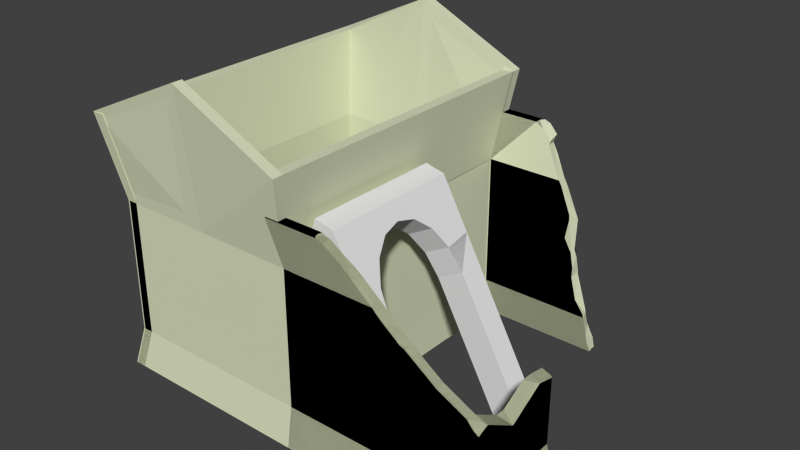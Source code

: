 # Source: greek_barrack_construction1.blend  (saved by Blender 2.75.0; exported with 4.5.12 LTS)
import bpy
from mathutils import Matrix  # noqa: F401  (used for matrix-valued properties, if any)

bpy.ops.wm.read_factory_settings(use_empty=True)
scene = bpy.context.scene
scene.name = 'Scene'

# ---- collections
col_collection_1 = bpy.data.collections.new('Collection 1'); scene.collection.children.link(col_collection_1)

# ---- materials (node trees are filled in below, after node groups)
mat_greek_barrack_house = bpy.data.materials.new('greek_barrack_house')
mat_greek_barrack_house.alpha_threshold = 0.0
mat_greek_barrack_house.use_transparent_shadow = False
mat_greek_barrack_house.diffuse_color = (0.7035, 0.7357, 0.5193, 1.0)
mat_greek_barrack_house.specular_color = (0.06781, 0.09084, 0.03096)
mat_greek_barrack_house.roughness = 0.5
mat_greek_barrack_door = bpy.data.materials.new('greek_barrack_door')
mat_greek_barrack_door.alpha_threshold = 0.0
mat_greek_barrack_door.use_transparent_shadow = False
mat_greek_barrack_door.roughness = 0.5

# ---- material node trees

# ---- world
world_world = bpy.data.worlds.new('World'); scene.world = world_world
world_world.color = (0.05088, 0.05088, 0.05088)
world_world.use_sun_shadow = False
world_world.sun_shadow_jitter_overblur = 0.0
world_world.cycles.sampling_method = 'MANUAL'
world_world.cycles.sample_map_resolution = 256

# ---- meshes
me_plane_010 = bpy.data.meshes.new('Plane.010')
me_plane_010.from_pydata([(1.201, 1.901, 0.0005879), (1.018, 1.901, 0.6033), (1.037, 1.901, 0.5093), (1.035, 1.901, 0.4024), (1.096, 1.901, 0.1682), (1.195, 1.901, 0.03564), (1.202, 1.901, 0.0), (0.817, 1.901, 1.388), (0.8489, 1.901, 1.332), (0.8611, 1.901, 1.3), (0.9574, 1.901, 1.065), (0.9614, 1.901, 1.007), (0.9262, 1.901, 0.8058), (1.006, 1.901, 0.6664), (1.272, 1.965, -0.3994), (1.231, 1.935, -0.2107), (1.241, 1.949, -0.2985), (1.018, 2.001, 0.5751), (1.17, 2.001, 0.0), (1.163, 2.001, 0.042), (1.129, 2.001, 0.08641), (1.046, 2.001, 0.4078), (1.046, 2.001, 0.435), (0.6476, 1.963, 1.705), (0.6416, 1.959, 1.685), (0.655, 1.955, 1.666), (0.7325, 1.929, 1.533), (1.26, 2.019, -0.3994), (1.261, 2.07, -0.3994), (1.018, 2.001, 0.0), (0.8111, 2.001, 1.388), (1.001, 2.001, 0.6618), (0.9636, 2.001, 0.7276), (1.001, 2.001, 0.9428), (0.9981, 2.001, 0.9881), (0.9979, 2.001, 0.9957), (0.8715, 2.001, 1.239), (0.855, 2.001, 1.311), (1.243, 2.059, -0.3373), (1.248, 2.049, -0.2777), (1.187, 2.022, -0.1206), (0.6527, 1.966, 1.722), (1.072, 1.965, -0.3994), (1.072, 2.07, -0.3994), (0.01836, 2.001, 0.0), (0.01836, 2.001, 1.388), (0.639, 2.072, 1.725), (0.6559, 1.968, 1.733), (1.018, 1.901, 0.0), (0.02383, 1.965, -0.3994), (0.02383, 2.07, -0.3994), (0.4907, 2.102, 1.87), (0.6417, 2.073, 1.734), (0.6562, 1.969, 1.734), (1.018, 1.901, 0.0006345), (0.01836, 1.901, 0.0), (1.014, 1.901, 0.0), (-0.06409, 2.102, 1.87), (0.6457, 2.076, 1.747), (1.014, 1.901, 0.0006356), (0.01836, 1.901, 1.388), (-0.06409, 1.995, 1.87), (0.4642, 1.995, 1.87), (0.4612, 2.057, 1.87), (0.6498, 2.079, 1.761), (0.01582, 1.914, 1.403), (0.5049, 1.99, 1.844), (0.5576, 2.098, 1.849), (0.6507, 2.08, 1.764), (0.01836, 1.911, 1.388), (0.0183, 1.937, 1.388), (0.5485, 1.987, 1.83), (0.6434, 1.971, 1.744), (1.201, 1.901, 0.0005879), (1.018, 1.901, 0.6033), (1.037, 1.901, 0.5093), (1.035, 1.901, 0.4024), (1.096, 1.901, 0.1682), (1.195, 1.901, 0.03564), (1.202, 1.901, 0.0), (0.817, 1.901, 1.388), (0.8489, 1.901, 1.332), (0.8611, 1.901, 1.3), (0.9574, 1.901, 1.065), (0.9614, 1.901, 1.007), (0.9262, 1.901, 0.8058), (1.006, 1.901, 0.6664), (1.272, 1.965, -0.3994), (1.231, 1.935, -0.2107), (1.241, 1.949, -0.2985), (1.018, 2.001, 0.5751), (1.17, 2.001, 0.0), (1.163, 2.001, 0.042), (1.129, 2.001, 0.08641), (1.046, 2.001, 0.4078), (1.046, 2.001, 0.435), (0.6416, 1.959, 1.685), (0.655, 1.955, 1.666), (0.7325, 1.929, 1.533), (1.26, 2.019, -0.3994), (1.261, 2.07, -0.3994), (0.8111, 2.001, 1.388), (1.001, 2.001, 0.6618), (0.9636, 2.001, 0.7276), (1.001, 2.001, 0.9428), (0.9981, 2.001, 0.9881), (0.9979, 2.001, 0.9957), (0.8715, 2.001, 1.239), (0.855, 2.001, 1.311), (1.243, 2.059, -0.3373), (1.248, 2.049, -0.2777), (1.187, 2.022, -0.1206), (0.6527, 1.966, 1.722), (0.692, 2.044, 1.592), (0.627, 2.063, 1.685), (1.072, 2.07, -0.3994), (1.018, 2.001, 0.0), (0.6559, 1.968, 1.733), (0.01836, 2.001, 1.388), (0.4907, 2.102, 1.87), (1.072, 1.965, -0.3994), (0.02383, 2.07, -0.3994), (0.01836, 2.001, 0.0), (-0.06409, 2.102, 1.87), (1.018, 1.901, 0.0), (0.02383, 1.965, -0.3994), (0.6498, 2.079, 1.761), (-0.06409, 1.995, 1.87), (0.4642, 1.995, 1.87), (0.4612, 2.057, 1.87), (1.018, 1.901, 0.0006345), (0.01836, 1.901, 0.0), (1.014, 1.901, 0.0), (0.01582, 1.914, 1.403), (0.01836, 1.901, 1.388), (0.5049, 1.99, 1.844), (1.014, 1.901, 0.0006356), (0.01836, 1.911, 1.388), (0.0183, 1.937, 1.388), (0.5485, 1.987, 1.83), (1.201, 1.901, 0.0005879), (1.018, 1.901, 0.6033), (1.037, 1.901, 0.5093), (1.035, 1.901, 0.4024), (1.096, 1.901, 0.1682), (1.195, 1.901, 0.03564), (1.202, 1.901, 0.0), (1.272, 1.965, -0.3994), (1.231, 1.935, -0.2107), (1.241, 1.949, -0.2985), (1.018, 2.001, 0.5751), (1.17, 2.001, 0.0), (1.163, 2.001, 0.042), (1.129, 2.001, 0.08641), (1.046, 2.001, 0.4078), (1.046, 2.001, 0.435), (1.26, 2.019, -0.3994), (1.261, 2.07, -0.3994), (1.018, 2.001, 0.0), (0.8111, 2.001, 1.388), (1.001, 2.001, 0.6618), (0.9636, 2.001, 0.7276), (1.001, 2.001, 0.9428), (0.9981, 2.001, 0.9881), (0.9979, 2.001, 0.9957), (0.8715, 2.001, 1.239), (0.855, 2.001, 1.311), (1.243, 2.059, -0.3373), (1.248, 2.049, -0.2777), (1.187, 2.022, -0.1206), (1.072, 2.07, -0.3994), (0.01836, 2.001, 0.0), (0.01836, 2.001, 1.388), (0.692, 2.044, 1.592), (0.627, 2.063, 1.685), (0.639, 2.072, 1.725), (1.072, 1.965, -0.3994), (0.02383, 2.07, -0.3994), (0.4907, 2.102, 1.87), (0.6417, 2.073, 1.734), (1.018, 1.901, 0.0), (0.02383, 1.965, -0.3994), (-0.06409, 2.102, 1.87), (1.018, 1.901, 0.0006345), (0.01836, 1.901, 0.0), (1.014, 1.901, 0.0), (-0.06409, 1.995, 1.87), (0.4612, 2.057, 1.87), (1.014, 1.901, 0.0006356), (0.01836, 1.901, 1.388), (0.01582, 1.914, 1.403), (0.01836, 1.911, 1.388), (0.0183, 1.937, 1.388)], [(114, 113), (113, 101), (112, 128), (178, 187)], [(29, 17, 22, 21, 20, 19, 18), (14, 42, 43, 28, 27), (28, 43, 29, 18, 40, 39, 38), (44, 45, 30, 37, 36, 35, 34, 33, 32, 31, 17, 29), (48, 42, 14, 16, 15, 6), (43, 42, 49, 50), (29, 43, 50, 44), (0, 54, 48, 6), (55, 49, 42, 48, 56), (46, 51, 52), (54, 0, 5, 4, 3, 2, 1), (48, 54, 59, 56), (7, 60, 55, 56, 59, 54, 1, 13, 12, 11, 10, 9, 8), (57, 45, 65, 60, 61), (57, 61, 62, 63, 51), (52, 51, 58), (62, 60, 7, 26, 25, 24, 23), (62, 61, 60), (63, 62, 66), (51, 63, 66, 71, 67), (58, 51, 67, 64), (41, 62, 23), (45, 69, 70, 65), (47, 72, 71, 66, 62, 41), (64, 67, 68), (65, 69, 60), (53, 72, 47), (169, 148, 149, 147, 156, 157, 167, 168), (100, 115, 116, 91, 111, 110, 109), (87, 120, 115, 100, 99), (116, 115, 121, 122), (116, 90, 95, 94, 93, 92, 91), (122, 118, 101, 108, 107, 106, 105, 104, 103, 102, 90, 116), (118, 123, 119), (124, 120, 87, 89, 88, 79), (115, 120, 125, 121), (127, 123, 118), (123, 127, 128, 129, 119), (73, 130, 124, 79), (131, 125, 120, 124, 132), (127, 118, 133), (128, 127, 134), (129, 128, 135), (130, 73, 78, 77, 76, 75, 74), (124, 130, 136, 132), (80, 134, 131, 132, 136, 130, 74, 86, 85, 84, 83, 82, 81), (133, 134, 127), (118, 137, 138, 133), (139, 129, 135), (133, 137, 134), (158, 150, 155, 154, 153, 152, 151), (157, 170, 158, 151, 169, 168, 167), (171, 172, 159, 166, 165, 164, 163, 162, 161, 160, 150, 158), (147, 176, 170, 157, 156), (158, 170, 177, 171), (159, 172, 178, 175, 174, 173), (180, 176, 147, 149, 148, 146), (170, 176, 181, 177), (172, 182, 178), (175, 178, 179), (140, 183, 180, 146), (184, 181, 176, 180, 185), (186, 182, 172), (183, 140, 145, 144, 143, 142, 141), (180, 183, 188, 185), (186, 172, 190), (190, 189, 186), (172, 191, 192, 190), (83, 84, 85, 86, 141, 142, 143, 155, 150, 160, 161, 162, 163, 164), (190, 191, 189), (144, 145, 146, 148, 169, 151, 152, 153, 154, 155, 143), (159, 80, 81, 82, 83, 164, 165, 166), (98, 80, 159, 174, 96, 97), (112, 96, 174, 175, 179, 117), (67, 72, 53, 68), (67, 139, 72), (117, 179, 68, 53)])
_uv = me_plane_010.uv_layers.new(name='UVMap')
_uv.uv.foreach_set('vector', [0.2803, 0.5945, 0.2803, 0.7698, 0.2863, 0.7271, 0.2862, 0.7188, 0.3044, 0.6208, 0.3116, 0.6073, 0.3133, 0.5945, 0.3353, 0.793, 0.292, 0.793, 0.292, 0.761, 0.3328, 0.761, 0.3326, 0.7766, 0.3328, 0.4727, 0.292, 0.4727, 0.2803, 0.5945, 0.3133, 0.5945, 0.3167, 0.5577, 0.3301, 0.5098, 0.3289, 0.4916, 0.4968, 0.5945, 0.4968, 1.018, 0.6684, 1.018, 0.6779, 0.9944, 0.6814, 0.9723, 0.7088, 0.8981, 0.7088, 0.8958, 0.7095, 0.882, 0.7014, 0.8163, 0.7095, 0.7963, 0.7132, 0.7698, 0.7132, 0.5945, 0.2803, 0.5945, 0.292, 0.4727, 0.3353, 0.4727, 0.3285, 0.5034, 0.3262, 0.5302, 0.32, 0.5945, 0.292, 0.761, 0.292, 0.793, 0.06507, 0.793, 0.06507, 0.761, 0.2803, 0.5945, 0.292, 0.4727, 0.06507, 0.4727, 0.06389, 0.5945, 0.32, 0.5947, 0.2803, 0.5947, 0.2803, 0.5945, 0.32, 0.5945, 0.4968, 0.5945, 0.498, 0.4727, 0.7249, 0.4727, 0.7132, 0.5945, 0.7122, 0.5945, 0.6311, 0.5106, 0.599, 0.555, 0.6317, 0.5133, 0.2803, 0.5947, 0.32, 0.5947, 0.3185, 0.6053, 0.2971, 0.6458, 0.2839, 0.7172, 0.2844, 0.7498, 0.2803, 0.7784, 0.7132, 0.5945, 0.7132, 0.5947, 0.7122, 0.5947, 0.7122, 0.5945, 0.6696, 1.018, 0.4968, 1.018, 0.4968, 0.5945, 0.7122, 0.5945, 0.7122, 0.5947, 0.7132, 0.5947, 0.7132, 0.7784, 0.7105, 0.7977, 0.6933, 0.8402, 0.7009, 0.9014, 0.7, 0.9193, 0.6792, 0.991, 0.6765, 1.001, 0.2545, 0.555, 0.2764, 0.4079, 0.2952, 0.4125, 0.298, 0.4079, 0.2776, 0.555, 0.4789, 0.7512, 0.4789, 0.7838, 0.5933, 0.7838, 0.5926, 0.7651, 0.599, 0.7512, 0.6317, 0.5133, 0.599, 0.555, 0.6326, 0.5174, 0.1604, 0.555, 0.06389, 0.4079, 0.2367, 0.4079, 0.2184, 0.4522, 0.2017, 0.4926, 0.1988, 0.4985, 0.2001, 0.5045, 0.1604, 0.555, 0.04604, 0.555, 0.06389, 0.4079, 0.0, 0.0, 0.0, 0.0, 0.0, 0.0, 0.0, 0.0, 0.0, 0.0, 0.0, 0.0, 0.0, 0.0, 0.0, 0.0, 0.6326, 0.5174, 0.599, 0.555, 0.6135, 0.5485, 0.6334, 0.5216, 0.2012, 0.5097, 0.1604, 0.555, 0.2001, 0.5045, 0.2764, 0.4079, 0.2958, 0.4079, 0.2903, 0.408, 0.2952, 0.4125, 0.2019, 0.513, 0.1992, 0.5163, 0.1786, 0.5428, 0.1692, 0.5469, 0.1604, 0.555, 0.2012, 0.5097, 0.6334, 0.5216, 0.6135, 0.5485, 0.6336, 0.5225, 0.2952, 0.4125, 0.2958, 0.4079, 0.298, 0.4079, 0.2019, 0.5133, 0.1992, 0.5163, 0.2019, 0.513, 0.3167, 0.5577, 0.0, 0.0, 0.3285, 0.5034, 0.3353, 0.4727, 0.3326, 0.7766, 0.3328, 0.761, 0.3289, 0.4916, 0.3301, 0.5098, 0.3328, 0.4727, 0.292, 0.4727, 0.2803, 0.5945, 0.3133, 0.5945, 0.3167, 0.5577, 0.3301, 0.5098, 0.3289, 0.4916, 0.3353, 0.793, 0.292, 0.793, 0.292, 0.761, 0.3328, 0.761, 0.3326, 0.7766, 0.2803, 0.5945, 0.292, 0.4727, 0.06507, 0.4727, 0.06389, 0.5945, 0.2803, 0.5945, 0.2803, 0.7698, 0.2863, 0.7271, 0.2862, 0.7188, 0.3044, 0.6208, 0.3116, 0.6073, 0.3133, 0.5945, 0.4968, 0.5945, 0.4968, 1.018, 0.6684, 1.018, 0.6779, 0.9944, 0.6814, 0.9723, 0.7088, 0.8981, 0.7088, 0.8958, 0.7095, 0.882, 0.7014, 0.8163, 0.7095, 0.7963, 0.7132, 0.7698, 0.7132, 0.5945, 0.4968, 0.4079, 0.4789, 0.555, 0.599, 0.555, 0.2803, 0.5945, 0.292, 0.4727, 0.3353, 0.4727, 0.3285, 0.5034, 0.3262, 0.5302, 0.32, 0.5945, 0.292, 0.761, 0.292, 0.793, 0.06507, 0.793, 0.06507, 0.761, 0.2776, 0.555, 0.2545, 0.555, 0.2764, 0.4079, 0.4789, 0.7512, 0.4789, 0.7838, 0.5933, 0.7838, 0.5926, 0.7651, 0.599, 0.7512, 0.32, 0.5947, 0.2803, 0.5947, 0.2803, 0.5945, 0.32, 0.5945, 0.4968, 0.5945, 0.498, 0.4727, 0.7249, 0.4727, 0.7132, 0.5945, 0.7122, 0.5945, 0.2776, 0.555, 0.2764, 0.4079, 0.2952, 0.4125, 0.1604, 0.555, 0.04604, 0.555, 0.06389, 0.4079, 0.0, 0.0, 0.0, 0.0, 0.0, 0.0, 0.2803, 0.5947, 0.32, 0.5947, 0.3185, 0.6053, 0.2971, 0.6458, 0.2839, 0.7172, 0.2844, 0.7498, 0.2803, 0.7784, 0.7132, 0.5945, 0.7132, 0.5947, 0.7122, 0.5947, 0.7122, 0.5945, 0.6696, 1.018, 0.4968, 1.018, 0.4968, 0.5945, 0.7122, 0.5945, 0.7122, 0.5947, 0.7132, 0.5947, 0.7132, 0.7784, 0.7105, 0.7977, 0.6933, 0.8402, 0.7009, 0.9014, 0.7, 0.9193, 0.6792, 0.991, 0.6765, 1.001, 0.2952, 0.4125, 0.298, 0.4079, 0.2776, 0.555, 0.2764, 0.4079, 0.2958, 0.4079, 0.2903, 0.408, 0.2952, 0.4125, 0.0, 0.0, 0.0, 0.0, 0.0, 0.0, 0.2952, 0.4125, 0.2958, 0.4079, 0.298, 0.4079, 0.2803, 0.5945, 0.2803, 0.7698, 0.2863, 0.7271, 0.2862, 0.7188, 0.3044, 0.6208, 0.3116, 0.6073, 0.3133, 0.5945, 0.3328, 0.4727, 0.292, 0.4727, 0.2803, 0.5945, 0.3133, 0.5945, 0.3167, 0.5577, 0.3301, 0.5098, 0.3289, 0.4916, 0.4968, 0.5945, 0.4968, 1.018, 0.6684, 1.018, 0.6779, 0.9944, 0.6814, 0.9723, 0.7088, 0.8981, 0.7088, 0.8958, 0.7095, 0.882, 0.7014, 0.8163, 0.7095, 0.7963, 0.7132, 0.7698, 0.7132, 0.5945, 0.3353, 0.793, 0.292, 0.793, 0.292, 0.761, 0.3328, 0.761, 0.3326, 0.7766, 0.2803, 0.5945, 0.292, 0.4727, 0.06507, 0.4727, 0.06389, 0.5945, 0.6684, 0.4079, 0.4968, 0.4079, 0.599, 0.555, 0.6311, 0.5106, 0.6285, 0.4983, 0.6426, 0.47, 0.2803, 0.5945, 0.292, 0.4727, 0.3353, 0.4727, 0.3285, 0.5034, 0.3262, 0.5302, 0.32, 0.5945, 0.292, 0.761, 0.292, 0.793, 0.06507, 0.793, 0.06507, 0.761, 0.4968, 0.4079, 0.4789, 0.555, 0.599, 0.555, 0.6311, 0.5106, 0.599, 0.555, 0.6317, 0.5133, 0.32, 0.5947, 0.2803, 0.5947, 0.2803, 0.5945, 0.32, 0.5945, 0.4968, 0.5945, 0.498, 0.4727, 0.7249, 0.4727, 0.7132, 0.5945, 0.7122, 0.5945, 0.2776, 0.555, 0.2545, 0.555, 0.2764, 0.4079, 0.2803, 0.5947, 0.32, 0.5947, 0.3185, 0.6053, 0.2971, 0.6458, 0.2839, 0.7172, 0.2844, 0.7498, 0.2803, 0.7784, 0.7132, 0.5945, 0.7132, 0.5947, 0.7122, 0.5947, 0.7122, 0.5945, 0.2776, 0.555, 0.2764, 0.4079, 0.2952, 0.4125, 0.2952, 0.4125, 0.298, 0.4079, 0.2776, 0.555, 0.2764, 0.4079, 0.2958, 0.4079, 0.2903, 0.408, 0.2952, 0.4125, 0.0, 0.0, 0.7009, 0.9014, 0.6933, 0.8402, 0.7105, 0.7977, 0.0, 0.0, 0.2844, 0.7498, 0.2839, 0.7172, 0.2863, 0.7271, 0.2803, 0.7698, 0.7095, 0.7963, 0.7014, 0.8163, 0.7095, 0.882, 0.7088, 0.8958, 0.7088, 0.8981, 0.2952, 0.4125, 0.2958, 0.4079, 0.298, 0.4079, 0.2971, 0.6458, 0.3185, 0.6053, 0.0, 0.0, 0.3262, 0.5302, 0.3167, 0.5577, 0.3133, 0.5945, 0.3116, 0.6073, 0.3044, 0.6208, 0.2862, 0.7188, 0.2863, 0.7271, 0.0, 0.0, 0.6684, 1.018, 0.0, 0.0, 0.6765, 1.001, 0.6792, 0.991, 0.7, 0.9193, 0.7088, 0.8981, 0.6814, 0.9723, 0.6779, 0.9944, 0.0, 0.0, 0.0, 0.0, 0.6684, 1.018, 0.0, 0.0, 0.0, 0.0, 0.0, 0.0, 0.0, 0.0, 0.0, 0.0, 0.6311, 0.5106, 0.6317, 0.5133, 0.0, 0.0, 0.0, 0.0, 0.0, 0.0, 0.2019, 0.5133, 0.0, 0.0, 0.6135, 0.5485, 0.0, 0.0, 0.0, 0.0, 0.0, 0.0, 0.0, 0.0, 0.0, 0.0, 0.0, 0.0, 0.0, 0.0])
me_plane_010.materials.append(mat_greek_barrack_house)
me_plane_010.use_remesh_preserve_volume = False
me_plane_010.use_remesh_preserve_attributes = False
me_plane_010.use_mirror_vertex_groups = False
me_plane_010.update()
me_circle_003 = bpy.data.meshes.new('Circle.003')
me_circle_003.from_pydata([(0.1192, -0.1179, 0.0412), (0.1192, -2.118, 0.0412), (0.1192, -0.1179, -0.5477), (-0.2635, -0.1941, -0.5477), (-1.15, -2.531, 0.0412), (-1.15, -1.118, 0.0412), (-1.15, -1.666, 0.0412), (-1.15, -0.5797, 0.0412), (-1.15, -2.132, 0.0412), (-1.15, 0.01439, 0.0412), (-0.3152, 0.3781, 0.0412), (-0.3152, -2.531, 0.0412), (-0.5879, -1.825, -0.5477), (-0.2635, -2.042, -0.5477), (0.1192, -2.118, -0.5477), (-1.15, -2.531, -0.5477), (-1.15, 0.3781, -0.5477), (-1.15, -1.118, -0.5477), (-1.15, -1.666, -0.5477), (-1.15, -0.5797, -0.5477), (-1.15, -2.132, -0.5477), (-1.15, 0.01439, -0.5477), (-0.3152, 0.3781, -0.5477), (-0.3152, -2.531, -0.5477), (-1.15, 0.3781, 0.0412), (-1.34, 0.3781, -0.2532), (-1.34, 0.01439, -0.2532), (-1.34, -0.5797, -0.2532), (-1.34, -1.118, -0.2532), (-1.34, -1.666, -0.2532), (-1.34, -2.132, -0.2532), (-1.34, -2.531, -0.2532), (0.1185, -0.1111, 0.0339), (-0.266, -0.188, 0.03366), (-0.8874, -1.118, 0.03366), (-0.266, -2.048, 0.03366), (2.244, -2.526, 0.03542), (2.244, -0.1122, 0.03542), (0.1185, -0.1111, -0.5404), (-0.266, -0.188, -0.5402), (0.5192, -2.125, 0.03413), (-1.146, -2.525, 0.03426), (-1.15, 0.37, 0.03529), (-1.15, -1.118, 0.0312), (-1.15, -1.666, 0.0312), (-1.15, -0.5797, 0.0312), (-1.15, -2.132, 0.0312), (-1.15, 0.01439, 0.0312), (-0.5926, -0.4062, -0.5402), (-0.266, -2.048, -0.5402), (0.1185, -2.125, -0.5404), (2.244, -2.526, -0.5419), (0.5192, -0.1109, -0.5406), (-1.155, -2.523, -0.545), (-1.155, 0.3699, -0.545), (-1.15, -1.118, -0.5377), (-1.15, -1.666, -0.5377), (-1.15, -0.5797, -0.5377), (0.5192, -2.524, -0.5406), (-1.15, -2.132, -0.5377), (-1.15, 0.01439, -0.5377), (-1.141, 0.3781, 0.03576), (-1.34, 0.3705, -0.2598), (-1.34, 0.01439, -0.2433), (-1.34, -0.5797, -0.2433), (-1.34, -1.118, -0.2433), (-1.34, -1.666, -0.2433), (-1.34, -2.132, -0.2433), (-1.34, -2.524, -0.2598), (-0.5926, -0.4062, 0.03366), (-0.8108, -0.7327, 0.03366), (-0.8108, -1.503, 0.03366), (-0.5926, -1.83, 0.03366), (0.1185, -2.125, 0.0339), (2.244, 0.3723, 0.03542), (0.5192, -0.1109, 0.03413), (2.244, -2.124, 0.03542), (-1.146, -2.526, 0.03386), (-1.145, 0.3725, 0.03439), (-1.143, -1.118, 0.03412), (-1.143, -1.666, 0.03412), (-1.143, -0.5797, 0.03412), (0.5192, 0.371, 0.03413), (0.5192, -2.524, 0.03413), (-1.142, -2.132, 0.0345), (-1.143, 0.01439, 0.03412), (-0.3152, 0.371, 0.03412), (-0.3152, -2.524, 0.03412), (-0.8108, -0.7327, -0.5402), (-0.8874, -1.118, -0.5402), (-0.8108, -1.503, -0.5402), (-0.5926, -1.83, -0.5402), (2.244, 0.3723, -0.5419), (2.244, -0.1122, -0.5419), (0.5192, -2.125, -0.5406), (2.244, -2.124, -0.5419), (-1.151, -2.523, -0.5421), (-1.151, 0.37, -0.5421), (-1.143, -1.118, -0.5406), (-1.143, -1.666, -0.5406), (-1.143, -0.5797, -0.5406), (0.5192, 0.371, -0.5406), (-1.143, -2.132, -0.5399), (-1.143, 0.01442, -0.5399), (-0.3152, 0.371, -0.5406), (-0.3152, -2.524, -0.5406), (-1.152, 0.3715, 0.03393), (-1.34, 0.3699, -0.259), (-1.347, 0.01439, -0.2459), (-1.347, -0.5797, -0.246), (-1.347, -1.118, -0.246), (-1.34, -1.666, -0.2433), (-1.343, -2.524, -0.2594), (-0.2635, -0.1941, 0.04119), (-0.588, -0.4109, 0.0412), (-0.8047, -0.7353, 0.04122), (-0.8809, -1.118, 0.04123), (-0.8047, -1.501, 0.04122), (-0.588, -1.825, 0.0412), (-0.2635, -2.042, 0.04119), (2.249, -2.531, 0.0412), (2.249, 0.3781, 0.0412), (2.249, -0.1179, 0.0412), (0.5192, -2.118, 0.0412), (0.5192, -0.1179, 0.0412), (2.249, -2.118, 0.0412), (-1.149, -2.533, 0.03945), (-1.142, 0.3758, 0.03633), (-1.143, -1.118, 0.0383), (-1.143, -1.666, 0.03829), (-1.143, -0.5797, 0.03829), (0.5192, 0.3781, 0.0412), (0.5192, -2.531, 0.0412), (-1.143, -2.132, 0.03867), (-1.143, 0.01437, 0.03829), (-0.588, -0.4109, -0.5477), (-0.8047, -0.7353, -0.5477), (-0.8809, -1.118, -0.5477), (-0.8047, -1.501, -0.5477), (2.249, -2.531, -0.5477), (2.249, 0.3781, -0.5477), (2.249, -0.1179, -0.5477), (0.5192, -2.118, -0.5477), (0.5192, -0.1179, -0.5477), (2.249, -2.118, -0.5477), (-1.146, -2.527, -0.5408), (-1.146, 0.3736, -0.5408), (-1.143, -1.118, -0.5448), (-1.143, -1.666, -0.5448), (-1.143, -0.5797, -0.5448), (0.5192, 0.3781, -0.5477), (0.5192, -2.531, -0.5477), (-1.142, -2.132, -0.5442), (-1.142, 0.01438, -0.5442), (-1.15, 0.374, 0.03632), (-1.347, 0.3755, -0.2541), (-1.339, 0.01458, -0.2333), (-1.34, -0.5797, -0.2333), (-1.34, -1.118, -0.2333), (-1.336, -1.666, -0.2343), (-1.33, -2.132, -0.2434), (-1.347, -2.529, -0.2545)], [(42, 61), (78, 106), (127, 154)], [(3, 16, 22, 2), (12, 13, 15, 20), (14, 23, 15, 13), (15, 16, 25, 31), (31, 4, 24, 25), (15, 4, 31), (31, 25, 26, 27, 28, 30, 29), (11, 4, 15, 23), (54, 60, 48, 39), (68, 62, 54, 53), (32, 38, 39, 33), (62, 61, 41, 68), (68, 41, 53), (66, 67, 65, 64, 63, 62, 68), (6, 5, 43, 44), (8, 6, 44, 46), (5, 7, 45, 43), (4, 8, 46, 41), (7, 9, 47, 45), (16, 21, 60, 54), (17, 18, 56, 55), (18, 20, 59, 56), (19, 17, 55, 57), (20, 15, 53, 59), (21, 19, 57, 60), (16, 15, 53, 54), (25, 24, 61, 62), (24, 4, 41, 61), (31, 29, 66, 68), (29, 30, 67, 66), (30, 28, 65, 67), (28, 27, 64, 65), (27, 26, 63, 64), (26, 25, 62, 63), (70, 81, 85, 69), (72, 84, 80, 71), (100, 98, 89, 88), (98, 99, 90, 89), (99, 102, 91, 90), (71, 90, 91, 72), (86, 104, 101, 82), (112, 107, 97, 96), (82, 101, 92, 74), (78, 107, 97, 104, 86), (107, 106, 77, 112), (112, 77, 96), (105, 96, 77, 87), (123, 132, 120, 125), (131, 124, 122, 121), (113, 127, 134, 114), (114, 134, 130, 115), (115, 130, 128, 116), (116, 128, 129, 117), (117, 129, 133, 118), (118, 133, 126, 119), (142, 144, 139, 151), (150, 140, 141, 143), (135, 136, 149, 153), (136, 137, 147, 149), (137, 138, 148, 147), (122, 141, 140, 121), (124, 143, 141, 122), (145, 146, 155, 161), (120, 139, 144, 125), (125, 144, 142, 123), (121, 140, 150, 131), (132, 151, 139, 120), (115, 136, 135, 114), (116, 137, 136, 115), (161, 126, 154, 155), (117, 138, 137, 116), (145, 126, 161), (161, 155, 156, 157, 158, 160, 159), (134, 127, 78, 85), (129, 128, 79, 80), (133, 129, 80, 84), (128, 130, 81, 79), (126, 133, 84, 77), (130, 134, 85, 81), (146, 153, 103, 97), (147, 148, 99, 98), (148, 152, 102, 99), (149, 147, 98, 100), (152, 145, 96, 102), (153, 149, 100, 103), (127, 155, 107, 78), (146, 145, 96, 97), (155, 154, 106, 107), (154, 126, 77, 106), (161, 159, 111, 112), (158, 157, 109, 110), (157, 156, 108, 109), (156, 155, 107, 108), (31, 68, 161, 112), (0, 124, 131, 10), (113, 0, 10, 24), (113, 24, 9, 114), (114, 9, 7, 115), (115, 7, 5, 116), (116, 5, 6, 117), (117, 6, 8, 118), (118, 8, 4, 119), (1, 119, 4, 11), (123, 1, 11, 132), (2, 22, 150, 143), (3, 135, 21, 16), (135, 136, 19, 21), (136, 137, 17, 19), (137, 138, 18, 17), (138, 12, 20, 18), (142, 151, 23, 14), (118, 12, 138, 117), (131, 150, 22, 10), (119, 13, 12, 118), (123, 142, 14, 1), (1, 14, 13, 119), (113, 3, 2, 0), (0, 2, 143, 124), (11, 23, 151, 132), (114, 135, 3, 113), (10, 22, 16, 25, 24), (76, 36, 83, 40), (74, 37, 75, 82), (86, 82, 75, 32), (42, 86, 32, 33), (69, 47, 42, 33), (70, 45, 47, 69), (34, 43, 45, 70), (71, 44, 43, 34), (72, 46, 44, 71), (35, 41, 46, 72), (87, 41, 35, 73), (83, 87, 73, 40), (58, 51, 95, 94), (52, 93, 92, 101), (52, 101, 104, 38), (38, 104, 54, 39), (60, 57, 88, 48), (57, 55, 89, 88), (55, 56, 90, 89), (56, 59, 91, 90), (59, 53, 49, 91), (49, 53, 105, 50), (50, 105, 58, 94), (74, 92, 93, 37), (37, 93, 52, 75), (72, 91, 49, 35), (73, 50, 94, 40), (35, 49, 50, 73), (76, 95, 51, 36), (75, 52, 38, 32), (40, 94, 95, 76), (83, 58, 105, 87), (33, 39, 48, 69), (36, 51, 58, 83), (69, 48, 88, 70), (42, 62, 54, 104, 86), (70, 88, 89, 34), (34, 89, 90, 71), (105, 53, 41, 87), (9, 24, 42, 47), (24, 25, 62, 42), (78, 86, 32, 33), (69, 85, 78, 33), (34, 79, 81, 70), (71, 80, 79, 34), (35, 77, 84, 72), (87, 77, 35, 73), (38, 104, 97, 39), (97, 103, 48, 39), (103, 100, 88, 48), (102, 96, 49, 91), (49, 96, 105, 50), (111, 67, 110, 109, 108, 107, 112), (113, 0, 10, 127), (1, 119, 126, 11), (3, 146, 22, 2), (3, 135, 153, 146), (138, 12, 152, 148), (12, 13, 145, 152), (14, 23, 145, 13), (10, 22, 146, 155, 127), (11, 126, 145, 23), (159, 160, 67, 111), (160, 158, 110, 67)])
_uv = me_circle_003.uv_layers.new(name='UVMap')
_uv.uv.foreach_set('vector', [0.2713, 0.2567, 0.5384, 0.4884, 0.5384, 0.2703, 0.3068, 0.1567, 0.4436, 0.3415, 0.3424, 0.2567, 0.1138, 0.4884, 0.3002, 0.4884, 0.3068, 0.1567, 0.1138, 0.2703, 0.1138, 0.4884, 0.3424, 0.2567, 0.9975, 0.4186, 0.9975, -0.3419, 1.135, -0.3419, 1.135, 0.4186, 0.2012, 0.4186, 0.3386, 0.4186, 0.3386, -0.3419, 0.2012, -0.3419, 0.9975, -0.03442, 1.272, -0.03442, 1.135, 0.01542, 0.1138, 0.01542, 1.472, 0.01542, 1.302, 0.01542, 1.025, 0.01542, 0.7737, 0.01542, 0.3002, 0.01542, 0.5178, 0.01542, 0.3386, 0.2703, 0.3386, 0.4884, 0.06368, 0.4884, 0.06368, 0.2703, 0.5346, -0.03311, 0.3686, -0.03442, 0.1723, -0.18, 0.2741, -0.2654, 0.1981, 0.4167, 0.1981, -0.3399, 0.06496, -0.3397, 0.06496, 0.4165, 0.3352, 0.1569, 0.06709, 0.1569, 0.0672, 0.2574, 0.3351, 0.2574, 0.1981, 0.1829, 0.3361, 0.1809, 0.3354, 0.9398, 0.1981, 0.9394, 0.1981, 0.01542, 0.3354, -0.03541, 0.06496, -0.03311, 0.2058, 0.1924, 0.2058, 0.3143, 0.2058, 0.04917, 0.2058, -0.09153, 0.2058, -0.2468, 0.1981, -0.3399, 0.1981, 0.4167, 0.3386, 0.1924, 0.3386, 0.04917, 0.334, 0.04917, 0.334, 0.1924, 0.3386, 0.3143, 0.3386, 0.1924, 0.334, 0.1924, 0.334, 0.3143, 0.3386, 0.04917, 0.3386, -0.09153, 0.334, -0.09153, 0.334, 0.04917, 0.3386, 0.4186, 0.3386, 0.3143, 0.334, 0.3143, 0.3354, 0.417, 0.3386, 0.4313, 0.3386, 0.276, 0.334, 0.276, 0.334, 0.4313, 0.9975, 0.1809, 0.9975, 0.276, 1.002, 0.276, 0.9987, 0.183, 0.9975, 0.04917, 0.9975, 0.1924, 1.002, 0.1924, 1.002, 0.04917, 0.9975, 0.1924, 0.9975, 0.3143, 1.002, 0.3143, 1.002, 0.1924, 0.9975, 0.4313, 0.9975, 0.5719, 1.002, 0.5719, 1.002, 0.4313, 0.9975, 0.3143, 0.9975, 0.4186, 0.9987, 0.4165, 1.002, 0.3143, 0.9975, 0.276, 0.9975, 0.4313, 1.002, 0.4313, 1.002, 0.276, 0.5384, -0.03442, -0.82, -0.03442, -0.8161, -0.03311, 0.5346, -0.03311, 0.2012, 0.01542, 0.3386, -0.03442, 0.3361, -0.03662, 0.1981, 0.01542, 0.3386, 0.1809, 0.3386, 0.9414, 0.3354, 0.9398, 0.3361, 0.1809, 0.2012, 0.4186, 0.2012, 0.1924, 0.2058, 0.1924, 0.1981, 0.4167, 0.2012, 0.1924, 0.2012, 0.3143, 0.2058, 0.3143, 0.2058, 0.1924, 0.2012, 0.3143, 0.2012, 0.04917, 0.2058, 0.04917, 0.2058, 0.3143, 0.2012, 0.04917, 0.2012, -0.09153, 0.2058, -0.09153, 0.2058, 0.04917, 0.2012, 0.4313, 0.2012, 0.276, 0.2058, 0.276, 0.2058, 0.4313, 0.2012, 0.276, 0.2012, 0.1809, 0.1981, 0.1829, 0.2058, 0.276, 0.9536, 0.3998, 1.025, 0.4865, 1.302, 0.4865, 1.106, 0.3428, 0.4414, 0.3428, 0.3002, 0.4864, 0.5178, 0.4865, 0.5939, 0.3998, 0.09127, -0.03627, -0.16, -0.03627, -0.16, -0.103, 0.01981, -0.123, 0.7737, -0.03627, 0.5178, -0.03627, 0.5939, -0.123, 0.7737, -0.103, 0.5178, -0.03627, 0.3001, -0.03607, 0.4414, -0.18, 0.5939, -0.123, 0.3351, 0.1499, 0.0672, 0.1499, 0.0672, 0.2352, 0.3351, 0.2352, 0.3353, 0.2703, 0.06698, 0.2703, 0.06698, 0.05216, 0.3353, 0.05216, 0.1983, 0.4167, 0.1985, -0.3397, 0.0663, -0.3398, 0.0663, 0.4165, 0.3353, 0.05216, 0.06698, 0.05216, 0.06638, -0.3986, 0.3359, -0.3986, 0.3354, -0.03565, 0.1985, 0.01535, 0.0663, -0.03397, 0.06698, -0.2525, 0.3353, -0.2525, 0.1985, 0.183, 0.3352, 0.1826, 0.3352, 0.94, 0.1983, 0.9395, 0.1983, 0.01611, 0.3352, -0.03547, 0.0663, -0.03397, 1.001, 0.2703, 1.0, 0.4888, 1.269, 0.4873, 1.269, 0.2703, 0.3068, 0.05216, 0.1138, 0.05216, 0.1138, -0.4001, 0.3068, -0.4001, 0.5384, 0.05216, 0.3068, 0.05216, 0.3068, -0.4001, 0.5384, -0.4001, 0.2713, 0.2567, 0.5374, 0.4862, 0.3686, 0.4865, 0.1701, 0.3415, 0.1701, 0.3415, 0.3686, 0.4865, 0.09127, 0.4865, 0.01863, 0.3982, 0.9524, 0.3982, 1.025, 0.4865, 0.7737, 0.4865, 0.7737, 0.4181, 0.7737, 0.4181, 0.7737, 0.4865, 0.5178, 0.4865, 0.5951, 0.3982, 0.5951, 0.3982, 0.5178, 0.4865, 0.3002, 0.4866, 0.4436, 0.3415, 0.4436, 0.3415, 0.3002, 0.4866, 0.1129, 0.4881, 0.3424, 0.2567, 0.3068, 0.05216, 0.3068, -0.4001, 0.1138, -0.4001, 0.1138, 0.05216, 0.5384, 0.05216, 0.5384, -0.4001, 0.3068, -0.4001, 0.3068, 0.05216, 0.1701, 0.3416, 0.01863, 0.3982, 0.09127, 0.4865, 0.3686, 0.4864, 0.9524, 0.3982, 0.7737, 0.4181, 0.7737, 0.4865, 1.025, 0.4865, 0.7737, 0.4181, 0.5951, 0.3982, 0.5178, 0.4865, 0.7737, 0.4865, 0.3386, 0.3106, 0.06368, 0.3106, 0.06368, 0.1809, 0.3386, 0.1809, 0.3386, 0.05216, 0.06368, 0.05216, 0.06368, -0.4001, 0.3386, -0.4001, 1.001, 0.4175, 1.001, -0.3407, 1.135, -0.3412, 1.134, 0.4181, 0.3386, 0.4186, 0.06368, 0.4186, 0.06368, 0.3106, 0.3386, 0.3106, 0.3386, 0.1227, 0.06368, 0.1227, 0.06368, 0.5749, 0.3386, 0.5749, 0.3386, 0.1227, 0.06368, 0.1227, 0.06368, 0.5749, 0.3386, 0.5749, 0.3386, 0.05216, 0.06368, 0.05216, 0.06368, -0.4001, 0.3386, -0.4001, 0.3386, -0.05086, 0.06367, -0.05086, 0.06368, -0.1357, 0.3386, -0.1357, 0.3386, 0.04917, 0.06367, 0.04917, 0.06367, -0.05086, 0.3386, -0.05086, 0.2006, 0.4181, 0.3378, 0.4191, 0.3363, -0.3408, 0.2008, -0.3412, 0.3386, 0.1492, 0.06367, 0.1492, 0.06367, 0.04917, 0.3386, 0.04917, 1.001, -0.03528, 1.272, -0.0347, 1.134, 0.01712, 0.2006, 0.4181, 0.2008, -0.3412, 0.2105, -0.2469, 0.2105, -0.09153, 0.2105, 0.04917, 0.2057, 0.3143, 0.21, 0.1925, 0.3373, 0.276, 0.3363, 0.1815, 0.3354, 0.1824, 0.3353, 0.276, 0.3373, 0.1924, 0.3373, 0.04917, 0.3353, 0.04917, 0.3353, 0.1924, 0.3374, 0.3143, 0.3373, 0.1924, 0.3353, 0.1924, 0.3355, 0.3143, 0.3373, 0.04917, 0.3373, -0.09153, 0.3353, -0.09153, 0.3353, 0.04917, 0.3378, 0.4191, 0.3374, 0.3143, 0.3355, 0.3143, 0.3352, 0.4172, 0.3373, 0.4313, 0.3373, 0.276, 0.3353, 0.276, 0.3353, 0.4313, 0.5363, -0.03528, 0.3686, -0.03641, 0.3687, -0.03607, 0.5347, -0.03397, 0.9988, 0.04917, 0.9988, 0.1924, 1.001, 0.1924, 1.001, 0.04917, 0.9988, 0.1924, 0.9991, 0.3143, 1.001, 0.3143, 1.001, 0.1924, 0.9988, 0.4313, 0.9988, 0.5719, 1.001, 0.5719, 1.001, 0.4313, 0.3002, -0.03641, 0.1159, -0.03528, 0.1176, -0.03397, 0.3001, -0.03607, 0.9991, 0.276, 0.9988, 0.4313, 1.001, 0.4313, 1.001, 0.276, 0.3363, 0.1815, 0.2008, 0.1816, 0.1985, 0.183, 0.3354, 0.1824, 0.5363, -0.03528, -0.8179, -0.03528, -0.8162, -0.03397, 0.5347, -0.03397, 0.2008, 0.01711, 0.3363, -0.03424, 0.3352, -0.03389, 0.1985, 0.01535, 0.3363, 0.182, 0.3378, 0.9419, 0.3352, 0.94, 0.3352, 0.1826, 0.2006, 0.4181, 0.21, 0.1925, 0.2058, 0.1925, 0.1983, 0.4167, 0.2105, 0.04917, 0.2105, -0.09153, 0.2046, -0.09153, 0.2046, 0.04917, 0.2105, 0.4313, 0.2105, 0.2759, 0.2046, 0.276, 0.2046, 0.4313, 0.2105, 0.2759, 0.2008, 0.1816, 0.1985, 0.183, 0.2046, 0.276, 0.1138, 0.01542, 0.1173, 0.01542, 0.1148, 0.01712, 0.1173, 0.01611, 0.3068, 0.1567, 0.3068, 0.05216, 0.5384, 0.05216, 0.5384, 0.2703, 0.2713, 0.2567, 0.3068, 0.1567, 0.5384, 0.2703, 0.5384, 0.4884, 0.2713, 0.2567, 0.5384, 0.4884, 0.3686, 0.4884, 0.1701, 0.3415, 0.1701, 0.3415, 0.3686, 0.4884, 0.09127, 0.4884, 0.01863, 0.3982, 0.9524, 0.3982, 1.025, 0.4884, 0.7737, 0.4884, 0.7737, 0.4181, 0.7737, 0.4181, 0.7737, 0.4884, 0.5178, 0.4884, 0.5951, 0.3982, 0.5951, 0.3982, 0.5178, 0.4884, 0.3002, 0.4884, 0.4436, 0.3415, 0.4436, 0.3415, 0.3002, 0.4884, 0.1138, 0.4884, 0.3424, 0.2567, 0.3068, 0.1567, 0.3424, 0.2567, 0.1138, 0.4884, 0.1138, 0.2703, 0.3068, 0.05216, 0.3068, 0.1567, 0.1138, 0.2703, 0.1138, 0.05216, 0.3068, 0.1567, 0.5384, 0.2703, 0.5384, 0.05216, 0.3068, 0.05216, 0.2713, 0.2567, 0.1701, 0.3416, 0.3686, 0.4884, 0.5384, 0.4884, 0.1701, 0.3416, 0.01863, 0.3982, 0.09127, 0.4884, 0.3686, 0.4884, 0.9524, 0.3982, 0.7737, 0.4181, 0.7737, 0.4884, 1.025, 0.4884, 0.7737, 0.4181, 0.5951, 0.3982, 0.5178, 0.4884, 0.7737, 0.4884, 0.5951, 0.3982, 0.4436, 0.3415, 0.3002, 0.4884, 0.5178, 0.4884, 0.3068, 0.05216, 0.1138, 0.05216, 0.1138, 0.2703, 0.3068, 0.1567, 0.3386, 0.234, 0.06368, 0.234, 0.06367, 0.1492, 0.3386, 0.1492, 0.3386, 0.05216, 0.06368, 0.05216, 0.06368, 0.2703, 0.3386, 0.2703, 0.3386, 0.2567, 0.06368, 0.2567, 0.06368, 0.3415, 0.3386, 0.3415, 0.3386, 0.05216, 0.06368, 0.05216, 0.06368, 0.1567, 0.3386, 0.1567, 0.3386, 0.1567, 0.06368, 0.1567, 0.06368, 0.2567, 0.3386, 0.2567, 0.3386, 0.2567, 0.06368, 0.2567, 0.06368, 0.1567, 0.3386, 0.1567, 0.3386, 0.1567, 0.06368, 0.1567, 0.06368, 0.05216, 0.3386, 0.05216, 0.3386, 0.2703, 0.06368, 0.2703, 0.06368, 0.05216, 0.3386, 0.05216, 0.3386, 0.3415, 0.06368, 0.3416, 0.06368, 0.2567, 0.3386, 0.2567, 0.3386, 0.2703, 0.06368, 0.2703, 0.06368, 0.4884, 0.2012, 0.5382, 0.3386, 0.4884, 0.3042, 0.1242, 0.1165, 0.1242, 0.1171, 0.5749, 0.3035, 0.5749, 0.5357, 0.1242, 0.3095, 0.1242, 0.3101, 0.5749, 0.5351, 0.5749, 0.5351, 0.2703, 0.5351, 0.05216, 0.3101, 0.05216, 0.31, 0.1569, 0.5347, -0.03442, 0.5351, -0.2525, 0.31, -0.3659, 0.2741, -0.2654, 0.1723, 0.3428, 0.3686, 0.4884, 0.5347, 0.4884, 0.2741, 0.2574, 0.9536, 0.3998, 1.025, 0.4884, 1.302, 0.4884, 1.106, 0.3428, 0.7737, 0.4198, 0.7737, 0.4884, 1.025, 0.4884, 0.9536, 0.3998, 0.5939, 0.3998, 0.5178, 0.4884, 0.7737, 0.4884, 0.7737, 0.4198, 0.4414, 0.3428, 0.3002, 0.4884, 0.5178, 0.4884, 0.5939, 0.3998, 0.3396, 0.2574, 0.1167, 0.4874, 0.3002, 0.4884, 0.4414, 0.3428, 0.1171, 0.2703, 0.1167, 0.4874, 0.3396, 0.2574, 0.3037, 0.1569, 0.1171, 0.05216, 0.1171, 0.2703, 0.3037, 0.1569, 0.3035, 0.05216, 0.1171, 0.05216, 0.1165, -0.3986, 0.3042, -0.3986, 0.3035, 0.05216, 0.3101, 0.05216, 0.3095, -0.3986, 0.5357, -0.3986, 0.5351, 0.05216, 0.3101, 0.05216, 0.5351, 0.05216, 0.5351, 0.2703, 0.31, 0.1569, 0.31, 0.1569, 0.5351, 0.2703, 0.5346, 0.4897, 0.2741, 0.2574, 0.3686, -0.03442, 0.09127, -0.03442, 0.01981, -0.123, 0.1723, -0.18, 0.09127, -0.03442, -0.16, -0.03442, -0.16, -0.103, 0.01981, -0.123, 0.7737, -0.03442, 0.5178, -0.03442, 0.5939, -0.123, 0.7737, -0.103, 0.5178, -0.03442, 0.3002, -0.03442, 0.4414, -0.18, 0.5939, -0.123, 0.3002, -0.03442, 0.1176, -0.03311, 0.3396, -0.2654, 0.4414, -0.18, 0.3396, 0.2574, 0.1176, 0.4897, 0.1171, 0.2703, 0.3037, 0.1569, 0.3037, 0.1569, 0.1171, 0.2703, 0.1171, 0.05216, 0.3035, 0.05216, 0.3359, 0.1824, 0.06638, 0.1824, 0.06638, 0.309, 0.3359, 0.309, 0.3359, 0.1242, 0.06638, 0.1242, 0.06698, 0.5749, 0.3353, 0.5749, 0.3351, 0.3428, 0.0672, 0.3428, 0.0672, 0.2574, 0.3351, 0.2574, 0.3352, 0.1569, 0.06709, 0.1569, 0.06698, 0.05216, 0.3353, 0.05216, 0.3351, 0.2574, 0.0672, 0.2574, 0.06709, 0.1569, 0.3352, 0.1569, 0.3359, 0.3121, 0.06638, 0.3121, 0.06638, 0.4171, 0.3359, 0.4171, 0.3353, 0.05216, 0.06698, 0.05216, 0.06709, 0.1569, 0.3352, 0.1569, 0.3353, 0.05216, 0.06698, 0.05216, 0.06638, -0.3986, 0.3359, -0.3986, 0.3353, 0.05216, 0.06698, 0.05216, 0.06698, 0.2703, 0.3353, 0.2703, 0.3351, 0.2574, 0.0672, 0.2574, 0.0672, 0.3428, 0.3351, 0.3428, 0.3359, 0.1242, 0.06638, 0.1242, 0.06698, 0.5749, 0.3353, 0.5749, 0.3351, 0.3859, 0.0672, 0.3859, 0.0672, 0.4713, 0.3351, 0.4713, 0.3359, -0.03442, 0.1981, 0.01542, 0.06496, -0.03311, 0.06698, -0.2525, 0.3353, -0.2525, 0.3351, -0.05152, 0.0672, -0.05152, 0.0672, 0.04917, 0.3351, 0.04917, 0.3351, 0.04917, 0.0672, 0.04917, 0.0672, 0.1499, 0.3351, 0.1499, 1.001, 0.2703, 0.9987, 0.4897, 1.269, 0.4874, 1.269, 0.2703, 0.3386, 0.276, 0.3386, 0.1809, 0.3359, 0.183, 0.334, 0.276, 0.3386, 0.1809, 0.2012, 0.1809, 0.1981, 0.1829, 0.3359, 0.183, 0.5358, -0.03565, 0.5351, -0.2525, 0.31, -0.3659, 0.2741, -0.2654, 0.1723, 0.3428, 0.3686, 0.4865, 0.5358, 0.4871, 0.2741, 0.2574, 0.7737, 0.4198, 0.7737, 0.4865, 1.025, 0.4865, 0.9536, 0.3998, 0.5939, 0.3998, 0.5178, 0.4865, 0.7737, 0.4865, 0.7737, 0.4198, 0.3396, 0.2574, 0.1164, 0.4873, 0.3002, 0.4864, 0.4414, 0.3428, 0.1171, 0.2703, 0.1164, 0.4873, 0.3396, 0.2574, 0.3037, 0.1569, 0.31, 0.1569, 0.5351, 0.2703, 0.5347, 0.4888, 0.2741, 0.2574, 0.5347, -0.03397, 0.3687, -0.03607, 0.1723, -0.18, 0.2741, -0.2654, 0.3687, -0.03607, 0.09127, -0.03627, 0.01981, -0.123, 0.1723, -0.18, 0.3001, -0.03607, 0.1176, -0.03397, 0.3396, -0.2654, 0.4414, -0.18, 0.3396, 0.2574, 0.1176, 0.4888, 0.1171, 0.2703, 0.3037, 0.1569, 0.2058, 0.1925, 0.2058, 0.3143, 0.2046, 0.04917, 0.2046, -0.09153, 0.2046, -0.2468, 0.1985, -0.3397, 0.1983, 0.4167, 0.2713, 0.2567, 0.3068, 0.1567, 0.5384, 0.2703, 0.5374, 0.4862, 0.3068, 0.1567, 0.3424, 0.2567, 0.1129, 0.4881, 0.1138, 0.2703, 0.2713, 0.2567, 0.5363, 0.4875, 0.5384, 0.2703, 0.3068, 0.1567, 0.2713, 0.2567, 0.1701, 0.3416, 0.3686, 0.4864, 0.5363, 0.4875, 0.5951, 0.3982, 0.4436, 0.3415, 0.3002, 0.4864, 0.5178, 0.4865, 0.4436, 0.3415, 0.3424, 0.2567, 0.1159, 0.4875, 0.3002, 0.4864, 0.3068, 0.1567, 0.1138, 0.2703, 0.1159, 0.4875, 0.3424, 0.2567, 0.3386, 0.2703, 0.06368, 0.2703, 0.06692, 0.4875, 0.2008, 0.5399, 0.3363, 0.4862, 0.3386, 0.2703, 0.3378, 0.4881, 0.06692, 0.4875, 0.06368, 0.2703, 0.5178, 0.01419, 0.3002, 0.01272, 0.3002, 0.01534, 0.5178, 0.01526, 0.3002, 0.01272, 0.7737, 0.01527, 0.7737, 0.01721, 0.3002, 0.01534])
me_circle_003.materials.append(mat_greek_barrack_door)
me_circle_003.use_remesh_preserve_volume = False
me_circle_003.use_remesh_preserve_attributes = False
me_circle_003.use_mirror_vertex_groups = False
me_circle_003.update()
me_plane_007 = bpy.data.meshes.new('Plane.007')
me_plane_007.from_pydata([(1.918, -0.9, 0.001579), (1.918, -0.9, 0.7682), (1.918, -0.8915, 0.7678), (1.918, -0.619, 0.6064), (1.918, -0.5263, 0.6081), (1.918, -0.2743, 0.7509), (1.918, -0.173, 0.7511), (1.918, 0.0, 0.7228), (1.918, 0.0, 0.0), (1.918, -0.003789, 0.00122), (1.918, -0.5468, 0.001645), (1.918, -0.9, 0.0), (1.918, -0.004142, 0.0), (1.018, -0.9, 0.0006345), (1.018, -0.9, 1.369), (1.156, -0.9, 1.254), (1.311, -0.9, 1.136), (1.331, -0.9, 1.115), (1.459, -0.9, 1.024), (1.578, -0.9, 0.9411), (1.607, -0.9, 0.9202), (1.915, -0.9, 0.001029), (1.641, -0.9, 0.0004762), (2.018, 0.0, 0.6703), (2.018, 0.0, 0.0), (2.008, 0.0, 0.0), (2.002, 0.0, 0.6888), (2.016, -0.02059, -0.3994), (2.016, -0.9641, -0.3994), (1.018, -0.9, 0.0), (1.915, -0.9, 0.0), (1.014, -0.9, 0.0006356), (1.014, -0.9, 0.0), (0.01836, -0.9, 0.0), (0.01836, -0.9, 1.388), (0.9989, -0.9, 1.388), (1.007, -0.9, 1.379), (2.018, -1.0, 0.0), (2.018, -0.1752, 0.7109), (2.018, -0.1825, 0.7121), (2.018, -0.1832, 0.7121), (2.018, -0.2133, 0.695), (2.018, -0.5358, 0.5094), (2.018, -0.5473, 0.5135), (2.018, -0.8784, 0.7136), (2.018, -0.9042, 0.7121), (2.018, -1.0, 0.6715), (2.12, -0.02059, -0.3994), (1.072, -0.9641, -0.3994), (2.12, -1.069, -0.3994), (0.02383, -0.9641, -0.3994), (-0.06409, -0.9942, 1.87), (0.4642, -0.9942, 1.87), (0.5049, -0.9891, 1.844), (0.5485, -0.9864, 1.83), (0.6434, -0.9695, 1.744), (0.7616, -0.9513, 1.651), (0.8312, -0.9378, 1.582), (1.018, -1.0, 0.0), (1.973, -1.0, 0.7014), (1.903, -1.0, 0.7811), (1.619, -1.0, 0.9199), (1.488, -1.0, 1.012), (1.297, -1.0, 1.146), (1.251, -1.0, 1.162), (1.18, -1.0, 1.22), (1.081, -1.0, 1.295), (1.018, -1.0, 1.348), (1.072, -1.069, -0.3994), (0.02383, -1.069, -0.3994), (0.01836, -1.0, 1.388), (-0.06409, -1.101, 1.87), (0.01836, -0.91, 1.388), (0.01582, -0.9128, 1.403), (0.4907, -1.101, 1.87), (0.4612, -1.056, 1.87), (0.01836, -1.0, 0.0), (1.01, -1.0, 1.355), (0.9821, -1.0, 1.388), (0.0183, -0.9355, 1.388), (0.8295, -1.037, 1.564), (0.7506, -1.058, 1.664), (0.7342, -1.063, 1.687), (0.5576, -1.097, 1.849), (0.7552, -1.014, 1.657), (1.303, -0.9319, 1.137), (1.996, -0.8966, 0.7303), (2.011, -0.5449, 0.5138), (1.918, -0.9, 0.001579), (1.918, -0.9, 0.7682), (1.918, -0.8915, 0.7678), (1.918, -0.619, 0.6064), (1.918, -0.5263, 0.6081), (1.918, -0.2743, 0.7509), (1.918, -0.173, 0.7511), (1.918, 0.0, 0.7228), (1.918, 0.0, 0.0), (1.918, -0.003789, 0.00122), (1.918, -0.5468, 0.001645), (1.918, -0.9, 0.0), (1.918, -0.004142, 0.0), (1.018, -0.9, 0.0006345), (1.018, -0.9, 1.369), (1.156, -0.9, 1.254), (1.311, -0.9, 1.136), (1.331, -0.9, 1.115), (1.459, -0.9, 1.024), (1.578, -0.9, 0.9411), (1.607, -0.9, 0.9202), (1.915, -0.9, 0.001029), (1.641, -0.9, 0.0004762), (2.018, 0.0, 0.6703), (2.018, 0.0, 0.0), (2.008, 0.0, 0.0), (2.002, 0.0, 0.6888), (2.016, -0.02059, -0.3994), (2.016, -0.9641, -0.3994), (1.018, -0.9, 0.0), (1.915, -0.9, 0.0), (1.014, -0.9, 0.0006356), (1.014, -0.9, 0.0), (0.01836, -0.9, 0.0), (0.01836, -0.9, 1.388), (0.9989, -0.9, 1.388), (1.007, -0.9, 1.379), (2.018, -1.0, 0.0), (2.018, -0.1752, 0.7109), (2.018, -0.1825, 0.7121), (2.018, -0.1832, 0.7121), (2.018, -0.2133, 0.695), (2.018, -0.5358, 0.5094), (2.018, -0.5473, 0.5135), (2.018, -0.8784, 0.7136), (2.018, -0.9042, 0.7121), (2.018, -1.0, 0.6715), (2.12, -0.02059, -0.3994), (1.072, -0.9641, -0.3994), (2.12, -1.069, -0.3994), (0.02383, -0.9641, -0.3994), (-0.06409, -0.9942, 1.87), (0.4642, -0.9942, 1.87), (0.5049, -0.9891, 1.844), (0.5485, -0.9864, 1.83), (0.6434, -0.9695, 1.744), (0.7616, -0.9513, 1.651), (0.8312, -0.9378, 1.582), (1.018, -1.0, 0.0), (1.973, -1.0, 0.7014), (1.903, -1.0, 0.7811), (1.619, -1.0, 0.9199), (1.488, -1.0, 1.012), (1.297, -1.0, 1.146), (1.251, -1.0, 1.162), (1.18, -1.0, 1.22), (1.081, -1.0, 1.295), (1.018, -1.0, 1.348), (1.072, -1.069, -0.3994), (0.02383, -1.069, -0.3994), (0.01836, -1.0, 1.388), (-0.06409, -1.101, 1.87), (0.01836, -0.91, 1.388), (0.01582, -0.9128, 1.403), (0.4907, -1.101, 1.87), (0.4612, -1.056, 1.87), (0.01836, -1.0, 0.0), (1.01, -1.0, 1.355), (0.9821, -1.0, 1.388), (0.0183, -0.9355, 1.388), (0.8295, -1.037, 1.564), (0.7506, -1.058, 1.664), (0.7342, -1.063, 1.687), (0.5576, -1.097, 1.849), (0.7552, -1.014, 1.657), (1.303, -0.9319, 1.137), (1.996, -0.8966, 0.7303), (2.011, -0.5449, 0.5138), (1.918, -0.9, 0.001579), (1.918, -0.9, 0.7682), (1.918, -0.8915, 0.7678), (1.918, -0.619, 0.6064), (1.918, -0.5263, 0.6081), (1.918, -0.2743, 0.7509), (1.918, -0.173, 0.7511), (1.918, 0.0, 0.7228), (1.918, 0.0, 0.0), (1.918, -0.003789, 0.00122), (1.918, -0.5468, 0.001645), (1.918, -0.9, 0.0), (1.918, -0.004142, 0.0), (1.018, -0.9, 0.0006345), (1.018, -0.9, 1.369), (1.156, -0.9, 1.254), (1.311, -0.9, 1.136), (1.331, -0.9, 1.115), (1.459, -0.9, 1.024), (1.578, -0.9, 0.9411), (1.607, -0.9, 0.9202), (1.915, -0.9, 0.001029), (1.641, -0.9, 0.0004762), (2.018, 0.0, 0.6703), (2.018, 0.0, 0.0), (2.008, 0.0, 0.0), (2.002, 0.0, 0.6888), (2.016, -0.02059, -0.3994), (2.016, -0.9641, -0.3994), (1.018, -0.9, 0.0), (1.915, -0.9, 0.0), (1.014, -0.9, 0.0006356), (1.014, -0.9, 0.0), (0.01836, -0.9, 0.0), (0.01836, -0.9, 1.388), (0.9989, -0.9, 1.388), (1.007, -0.9, 1.379), (2.018, -1.0, 0.0), (2.018, -0.1752, 0.7109), (2.018, -0.1825, 0.7121), (2.018, -0.1832, 0.7121), (2.018, -0.2133, 0.695), (2.018, -0.5358, 0.5094), (2.018, -0.5473, 0.5135), (2.018, -0.8784, 0.7136), (2.018, -0.9042, 0.7121), (2.018, -1.0, 0.6715), (2.12, -0.02059, -0.3994), (1.072, -0.9641, -0.3994), (2.12, -1.069, -0.3994), (0.02383, -0.9641, -0.3994), (-0.06409, -0.9942, 1.87), (0.4642, -0.9942, 1.87), (0.5049, -0.9891, 1.844), (0.5485, -0.9864, 1.83), (0.6434, -0.9695, 1.744), (0.7616, -0.9513, 1.651), (0.8312, -0.9378, 1.582), (1.018, -1.0, 0.0), (1.973, -1.0, 0.7014), (1.903, -1.0, 0.7811), (1.619, -1.0, 0.9199), (1.488, -1.0, 1.012), (1.297, -1.0, 1.146), (1.251, -1.0, 1.162), (1.18, -1.0, 1.22), (1.081, -1.0, 1.295), (1.018, -1.0, 1.348), (1.072, -1.069, -0.3994), (0.02383, -1.069, -0.3994), (0.01836, -1.0, 1.388), (-0.06409, -1.101, 1.87), (0.01836, -0.91, 1.388), (0.01582, -0.9128, 1.403), (0.4907, -1.101, 1.87), (0.4612, -1.056, 1.87), (0.01836, -1.0, 0.0), (1.01, -1.0, 1.355), (0.9821, -1.0, 1.388), (0.0183, -0.9355, 1.388), (0.8295, -1.037, 1.564), (0.7506, -1.058, 1.664), (0.7342, -1.063, 1.687), (0.5576, -1.097, 1.849), (0.7552, -1.014, 1.657), (1.303, -0.9319, 1.137), (1.996, -0.8966, 0.7303), (2.011, -0.5449, 0.5138), (1.918, -0.9, 0.001579), (1.918, -0.9, 0.7682), (1.918, -0.8915, 0.7678), (1.918, -0.619, 0.6064), (1.918, -0.5263, 0.6081), (1.918, -0.2743, 0.7509), (1.918, -0.173, 0.7511), (1.918, 0.0, 0.7228), (1.918, 0.0, 0.0), (1.918, -0.003789, 0.00122), (1.918, -0.5468, 0.001645), (1.918, -0.9, 0.0), (1.918, -0.004142, 0.0), (1.018, -0.9, 0.0006345), (1.018, -0.9, 1.369), (1.156, -0.9, 1.254), (1.311, -0.9, 1.136), (1.331, -0.9, 1.115), (1.459, -0.9, 1.024), (1.578, -0.9, 0.9411), (1.607, -0.9, 0.9202), (1.915, -0.9, 0.001029), (1.641, -0.9, 0.0004762), (2.018, 0.0, 0.6703), (2.018, 0.0, 0.0), (2.008, 0.0, 0.0), (2.002, 0.0, 0.6888), (2.016, -0.02059, -0.3994), (2.016, -0.9641, -0.3994), (1.018, -0.9, 0.0), (1.915, -0.9, 0.0), (1.014, -0.9, 0.0006356), (1.014, -0.9, 0.0), (0.01836, -0.9, 0.0), (0.01836, -0.9, 1.388), (0.9989, -0.9, 1.388), (1.007, -0.9, 1.379), (2.018, -1.0, 0.0), (2.018, -0.1752, 0.7109), (2.018, -0.1825, 0.7121), (2.018, -0.1832, 0.7121), (2.018, -0.2133, 0.695), (2.018, -0.5358, 0.5094), (2.018, -0.5473, 0.5135), (2.018, -0.8784, 0.7136), (2.018, -0.9042, 0.7121), (2.018, -1.0, 0.6715), (2.12, -0.02059, -0.3994), (1.072, -0.9641, -0.3994), (2.12, -1.069, -0.3994), (0.02383, -0.9641, -0.3994), (-0.06409, -0.9942, 1.87), (0.4642, -0.9942, 1.87), (0.5049, -0.9891, 1.844), (0.5485, -0.9864, 1.83), (0.6434, -0.9695, 1.744), (0.7616, -0.9513, 1.651), (0.8312, -0.9378, 1.582), (1.018, -1.0, 0.0), (1.973, -1.0, 0.7014), (1.903, -1.0, 0.7811), (1.619, -1.0, 0.9199), (1.488, -1.0, 1.012), (1.297, -1.0, 1.146), (1.251, -1.0, 1.162), (1.18, -1.0, 1.22), (1.081, -1.0, 1.295), (1.018, -1.0, 1.348), (1.072, -1.069, -0.3994), (0.02383, -1.069, -0.3994), (0.01836, -1.0, 1.388), (-0.06409, -1.101, 1.87), (0.01836, -0.91, 1.388), (0.01582, -0.9128, 1.403), (0.4907, -1.101, 1.87), (0.4612, -1.056, 1.87), (0.01836, -1.0, 0.0), (1.01, -1.0, 1.355), (0.9821, -1.0, 1.388), (0.0183, -0.9355, 1.388), (0.8295, -1.037, 1.564), (0.7506, -1.058, 1.664), (0.7342, -1.063, 1.687), (0.5576, -1.097, 1.849), (0.7552, -1.014, 1.657), (1.303, -0.9319, 1.137), (1.996, -0.8966, 0.7303), (2.011, -0.5449, 0.5138)], [], [(0, 1, 2, 3, 4, 5, 6, 7, 8, 9, 10), (11, 0, 10, 9, 8, 12), (13, 14, 15, 16, 17, 18, 19, 20, 1, 0, 21, 22), (23, 24, 25, 8, 7, 26), (11, 12, 8, 27, 28), (29, 13, 22, 21, 0, 11, 30), (14, 13, 31, 32, 33, 34, 35, 36), (37, 24, 23, 38, 39, 40, 41, 42, 43, 44, 45, 46), (8, 25, 24, 47, 27), (29, 30, 11, 28, 48), (47, 49, 28, 27), (29, 32, 31, 13), (33, 32, 29, 48, 50), (35, 34, 51, 52, 53, 54, 55, 56, 57), (58, 37, 46, 59, 60, 61, 62, 63, 64, 65, 66, 67), (24, 37, 49, 47), (49, 68, 48, 28), (68, 69, 50, 48), (70, 71, 51, 34, 72, 73), (71, 74, 75, 52, 51), (76, 58, 67, 77, 78, 70), (37, 58, 68, 49), (58, 76, 69, 68), (70, 73, 79, 72), (70, 78, 80, 81, 82, 83, 74, 71), (83, 54, 53, 75, 74), (82, 84, 55, 54, 83), (75, 53, 52), (81, 84, 82), (55, 84, 56), (80, 84, 81), (56, 84, 57), (84, 80, 78, 77, 36, 35, 57), (66, 15, 14, 36, 77, 67), (65, 85, 16, 15, 66), (64, 85, 65), (16, 85, 17), (63, 85, 64), (17, 85, 18), (62, 19, 18, 85, 63), (61, 20, 19, 62), (60, 86, 2, 1, 20, 61), (59, 86, 60), (2, 86, 87, 3), (45, 86, 59, 46), (43, 87, 86, 44), (3, 87, 4), (44, 86, 45), (42, 87, 43), (4, 87, 41, 40, 5), (41, 87, 42), (5, 40, 39, 6), (6, 39, 38, 26, 7), (26, 38, 23), (88, 89, 90, 91, 92, 93, 94, 95, 96, 97, 98), (99, 88, 98, 97, 96, 100), (101, 102, 103, 104, 105, 106, 107, 108, 89, 88, 109, 110), (111, 112, 113, 96, 95, 114), (99, 100, 96, 115, 116), (117, 101, 110, 109, 88, 99, 118), (102, 101, 119, 120, 121, 122, 123, 124), (125, 112, 111, 126, 127, 128, 129, 130, 131, 132, 133, 134), (96, 113, 112, 135, 115), (117, 118, 99, 116, 136), (135, 137, 116, 115), (117, 120, 119, 101), (121, 120, 117, 136, 138), (123, 122, 139, 140, 141, 142, 143, 144, 145), (146, 125, 134, 147, 148, 149, 150, 151, 152, 153, 154, 155), (112, 125, 137, 135), (137, 156, 136, 116), (156, 157, 138, 136), (158, 159, 139, 122, 160, 161), (159, 162, 163, 140, 139), (164, 146, 155, 165, 166, 158), (125, 146, 156, 137), (146, 164, 157, 156), (158, 161, 167, 160), (158, 166, 168, 169, 170, 171, 162, 159), (171, 142, 141, 163, 162), (170, 172, 143, 142, 171), (163, 141, 140), (169, 172, 170), (143, 172, 144), (168, 172, 169), (144, 172, 145), (172, 168, 166, 165, 124, 123, 145), (154, 103, 102, 124, 165, 155), (153, 173, 104, 103, 154), (152, 173, 153), (104, 173, 105), (151, 173, 152), (105, 173, 106), (150, 107, 106, 173, 151), (149, 108, 107, 150), (148, 174, 90, 89, 108, 149), (147, 174, 148), (90, 174, 175, 91), (133, 174, 147, 134), (131, 175, 174, 132), (91, 175, 92), (132, 174, 133), (130, 175, 131), (92, 175, 129, 128, 93), (129, 175, 130), (93, 128, 127, 94), (94, 127, 126, 114, 95), (114, 126, 111), (176, 177, 178, 179, 180, 181, 182, 183, 184, 185, 186), (187, 176, 186, 185, 184, 188), (189, 190, 191, 192, 193, 194, 195, 196, 177, 176, 197, 198), (199, 200, 201, 184, 183, 202), (187, 188, 184, 203, 204), (205, 189, 198, 197, 176, 187, 206), (190, 189, 207, 208, 209, 210, 211, 212), (213, 200, 199, 214, 215, 216, 217, 218, 219, 220, 221, 222), (184, 201, 200, 223, 203), (205, 206, 187, 204, 224), (223, 225, 204, 203), (205, 208, 207, 189), (209, 208, 205, 224, 226), (211, 210, 227, 228, 229, 230, 231, 232, 233), (234, 213, 222, 235, 236, 237, 238, 239, 240, 241, 242, 243), (200, 213, 225, 223), (225, 244, 224, 204), (244, 245, 226, 224), (246, 247, 227, 210, 248, 249), (247, 250, 251, 228, 227), (252, 234, 243, 253, 254, 246), (213, 234, 244, 225), (234, 252, 245, 244), (246, 249, 255, 248), (246, 254, 256, 257, 258, 259, 250, 247), (259, 230, 229, 251, 250), (258, 260, 231, 230, 259), (251, 229, 228), (257, 260, 258), (231, 260, 232), (256, 260, 257), (232, 260, 233), (260, 256, 254, 253, 212, 211, 233), (242, 191, 190, 212, 253, 243), (241, 261, 192, 191, 242), (240, 261, 241), (192, 261, 193), (239, 261, 240), (193, 261, 194), (238, 195, 194, 261, 239), (237, 196, 195, 238), (236, 262, 178, 177, 196, 237), (235, 262, 236), (178, 262, 263, 179), (221, 262, 235, 222), (219, 263, 262, 220), (179, 263, 180), (220, 262, 221), (218, 263, 219), (180, 263, 217, 216, 181), (217, 263, 218), (181, 216, 215, 182), (182, 215, 214, 202, 183), (202, 214, 199), (264, 265, 266, 267, 268, 269, 270, 271, 272, 273, 274), (275, 264, 274, 273, 272, 276), (277, 278, 279, 280, 281, 282, 283, 284, 265, 264, 285, 286), (287, 288, 289, 272, 271, 290), (275, 276, 272, 291, 292), (293, 277, 286, 285, 264, 275, 294), (278, 277, 295, 296, 297, 298, 299, 300), (301, 288, 287, 302, 303, 304, 305, 306, 307, 308, 309, 310), (272, 289, 288, 311, 291), (293, 294, 275, 292, 312), (311, 313, 292, 291), (293, 296, 295, 277), (297, 296, 293, 312, 314), (299, 298, 315, 316, 317, 318, 319, 320, 321), (322, 301, 310, 323, 324, 325, 326, 327, 328, 329, 330, 331), (288, 301, 313, 311), (313, 332, 312, 292), (332, 333, 314, 312), (334, 335, 315, 298, 336, 337), (335, 338, 339, 316, 315), (340, 322, 331, 341, 342, 334), (301, 322, 332, 313), (322, 340, 333, 332), (334, 337, 343, 336), (334, 342, 344, 345, 346, 347, 338, 335), (347, 318, 317, 339, 338), (346, 348, 319, 318, 347), (339, 317, 316), (345, 348, 346), (319, 348, 320), (344, 348, 345), (320, 348, 321), (348, 344, 342, 341, 300, 299, 321), (330, 279, 278, 300, 341, 331), (329, 349, 280, 279, 330), (328, 349, 329), (280, 349, 281), (327, 349, 328), (281, 349, 282), (326, 283, 282, 349, 327), (325, 284, 283, 326), (324, 350, 266, 265, 284, 325), (323, 350, 324), (266, 350, 351, 267), (309, 350, 323, 310), (307, 351, 350, 308), (267, 351, 268), (308, 350, 309), (306, 351, 307), (268, 351, 305, 304, 269), (305, 351, 306), (269, 304, 303, 270), (270, 303, 302, 290, 271), (290, 302, 287)])
_uv = me_plane_007.uv_layers.new(name='UVMap')
_uv.uv.foreach_set('vector', [0.298, 0.595, 0.298, 0.8287, 0.2998, 0.8286, 0.3588, 0.7794, 0.3789, 0.7799, 0.4334, 0.8234, 0.4554, 0.8235, 0.4928, 0.8149, 0.4928, 0.5945, 0.492, 0.5949, 0.3745, 0.595, 0.298, 0.5945, 0.298, 0.595, 0.3745, 0.595, 0.492, 0.5949, 0.4928, 0.5945, 0.4919, 0.5945, 0.2803, 0.5947, 0.2803, 1.012, 0.3101, 0.9769, 0.3436, 0.9409, 0.3479, 0.9346, 0.3758, 0.9068, 0.4014, 0.8815, 0.4078, 0.8751, 0.4751, 0.8287, 0.4751, 0.595, 0.4744, 0.5948, 0.4152, 0.5946, 0.4968, 0.189, 0.4968, -0.01537, 0.4946, -0.01537, 0.4751, -0.01537, 0.4751, 0.205, 0.4932, 0.1947, 0.298, 0.5945, 0.4919, 0.5945, 0.4928, 0.5945, 0.4883, 0.4727, 0.2841, 0.4727, 0.2803, 0.5945, 0.2803, 0.5947, 0.4152, 0.5946, 0.4744, 0.5948, 0.4751, 0.595, 0.4751, 0.5945, 0.4745, 0.5945, 0.7132, 1.012, 0.7132, 0.5947, 0.7122, 0.5947, 0.7122, 0.5945, 0.4968, 0.5945, 0.4968, 1.018, 0.709, 1.018, 0.7107, 1.015, 0.2764, 0.5945, 0.4928, 0.5945, 0.4928, 0.7989, 0.4549, 0.8113, 0.4533, 0.8116, 0.4531, 0.8116, 0.4466, 0.8064, 0.3768, 0.7498, 0.3743, 0.7511, 0.3027, 0.8121, 0.2971, 0.8116, 0.2764, 0.7992, 0.4751, 0.5945, 0.4946, 0.5945, 0.4968, 0.5945, 0.5189, 0.4727, 0.4962, 0.4727, 0.2803, 0.5945, 0.4745, 0.5945, 0.4751, 0.5945, 0.4962, 0.4727, 0.292, 0.4727, 0.5189, 0.4708, 0.5189, 0.1512, 0.4962, 0.1831, 0.4962, 0.4708, 0.7132, 0.5945, 0.7122, 0.5945, 0.7122, 0.5947, 0.7132, 0.5947, 0.4968, 0.5945, 0.7122, 0.5945, 0.7132, 0.5945, 0.7249, 0.4727, 0.498, 0.4727, 0.2761, 0.4079, 0.06389, 0.4079, 0.04604, 0.555, 0.1604, 0.555, 0.1692, 0.5469, 0.1786, 0.5428, 0.1992, 0.5163, 0.2248, 0.4879, 0.2398, 0.4669, 0.2803, 0.5945, 0.4968, 0.5945, 0.4968, 0.7992, 0.487, 0.8084, 0.4717, 0.8327, 0.4103, 0.875, 0.3819, 0.903, 0.3406, 0.9439, 0.3308, 0.9489, 0.3153, 0.9665, 0.294, 0.9895, 0.2803, 1.005, 0.4928, 0.5945, 0.2764, 0.5945, 0.2614, 0.4727, 0.4883, 0.4727, 0.5189, 0.761, 0.292, 0.761, 0.292, 0.793, 0.4962, 0.793, 0.292, 0.761, 0.06507, 0.761, 0.06507, 0.793, 0.292, 0.793, 0.2764, 0.4079, 0.2545, 0.555, 0.2776, 0.555, 0.298, 0.4079, 0.2958, 0.4079, 0.2952, 0.4125, 0.4789, 0.7512, 0.599, 0.7512, 0.5926, 0.7651, 0.5933, 0.7838, 0.4789, 0.7838, 0.4968, 0.5945, 0.7132, 0.5945, 0.7132, 1.005, 0.7113, 1.008, 0.7054, 1.018, 0.4968, 1.018, 0.4968, 0.5945, 0.2803, 0.5945, 0.292, 0.4727, 0.5189, 0.4727, 0.2803, 0.5945, 0.06389, 0.5945, 0.06507, 0.4727, 0.292, 0.4727, 0.2764, 0.4079, 0.2952, 0.4125, 0.2903, 0.408, 0.2958, 0.4079, 0.4968, 0.4079, 0.7054, 0.4079, 0.6723, 0.4614, 0.6553, 0.492, 0.6517, 0.4992, 0.6135, 0.5485, 0.599, 0.555, 0.4789, 0.555, 0.0, 0.0, 0.0, 0.0, 0.0, 0.0, 0.0, 0.0, 0.0, 0.0, 0.0, 0.0, 0.0, 0.0, 0.0, 0.0, 0.0, 0.0, 0.0, 0.0, 0.0, 0.0, 0.0, 0.0, 0.0, 0.0, 0.0, 0.0, 0.0, 0.0, 0.0, 0.0, 0.0, 0.0, 0.0, 0.0, 0.0, 0.0, 0.0, 0.0, 0.0, 0.0, 0.0, 0.0, 0.0, 0.0, 0.0, 0.0, 0.0, 0.0, 0.0, 0.0, 0.0, 0.0, 0.0, 0.0, 0.0, 0.0, 0.0, 0.0, 0.0, 0.0, 0.0, 0.0, 0.0, 0.0, 0.0, 0.0, 0.0, 0.0, 0.0, 0.0, 0.0, 0.0, 0.0, 0.0, 0.0, 0.0, 0.0, 0.0, 0.0, 0.0, 0.0, 0.0, 0.0, 0.0, 0.0, 0.0, 0.0, 0.0, 0.0, 0.0, 0.0, 0.0, 0.0, 0.0, 0.0, 0.0, 0.0, 0.0, 0.0, 0.0, 0.0, 0.0, 0.0, 0.0, 0.0, 0.0, 0.0, 0.0, 0.0, 0.0, 0.0, 0.0, 0.0, 0.0, 0.0, 0.0, 0.0, 0.0, 0.0, 0.0, 0.0, 0.0, 0.0, 0.0, 0.0, 0.0, 0.0, 0.0, 0.0, 0.0, 0.0, 0.0, 0.0, 0.0, 0.0, 0.0, 0.0, 0.0, 0.0, 0.0, 0.0, 0.0, 0.0, 0.0, 0.0, 0.0, 0.0, 0.0, 0.0, 0.0, 0.0, 0.0, 0.0, 0.0, 0.0, 0.0, 0.0, 0.0, 0.0, 0.0, 0.0, 0.0, 0.0, 0.0, 0.0, 0.0, 0.0, 0.0, 0.0, 0.0, 0.0, 0.0, 0.0, 0.0, 0.0, 0.0, 0.0, 0.0, 0.0, 0.0, 0.0, 0.0, 0.0, 0.0, 0.0, 0.0, 0.0, 0.0, 0.0, 0.0, 0.0, 0.0, 0.0, 0.0, 0.0, 0.0, 0.0, 0.0, 0.0, 0.0, 0.0, 0.0, 0.0, 0.0, 0.0, 0.0, 0.0, 0.0, 0.0, 0.0, 0.0, 0.0, 0.0, 0.0, 0.0, 0.0, 0.0, 0.0, 0.0, 0.0, 0.0, 0.0, 0.0, 0.0, 0.0, 0.0, 0.298, 0.595, 0.298, 0.8287, 0.2998, 0.8286, 0.3588, 0.7794, 0.3789, 0.7799, 0.4334, 0.8234, 0.4554, 0.8235, 0.4928, 0.8149, 0.4928, 0.5945, 0.492, 0.5949, 0.3745, 0.595, 0.298, 0.5945, 0.298, 0.595, 0.3745, 0.595, 0.492, 0.5949, 0.4928, 0.5945, 0.4919, 0.5945, 0.2803, 0.5947, 0.2803, 1.012, 0.3101, 0.9769, 0.3436, 0.9409, 0.3479, 0.9346, 0.3758, 0.9068, 0.4014, 0.8815, 0.4078, 0.8751, 0.4751, 0.8287, 0.4751, 0.595, 0.4744, 0.5948, 0.4152, 0.5946, 0.4968, 0.189, 0.4968, -0.01537, 0.4946, -0.01537, 0.4751, -0.01537, 0.4751, 0.205, 0.4932, 0.1947, 0.298, 0.5945, 0.4919, 0.5945, 0.4928, 0.5945, 0.4883, 0.4727, 0.2841, 0.4727, 0.2803, 0.5945, 0.2803, 0.5947, 0.4152, 0.5946, 0.4744, 0.5948, 0.4751, 0.595, 0.4751, 0.5945, 0.4745, 0.5945, 0.7132, 1.012, 0.7132, 0.5947, 0.7122, 0.5947, 0.7122, 0.5945, 0.4968, 0.5945, 0.4968, 1.018, 0.709, 1.018, 0.7107, 1.015, 0.2764, 0.5945, 0.4928, 0.5945, 0.4928, 0.7989, 0.4549, 0.8113, 0.4533, 0.8116, 0.4531, 0.8116, 0.4466, 0.8064, 0.3768, 0.7498, 0.3743, 0.7511, 0.3027, 0.8121, 0.2971, 0.8116, 0.2764, 0.7992, 0.4751, 0.5945, 0.4946, 0.5945, 0.4968, 0.5945, 0.5189, 0.4727, 0.4962, 0.4727, 0.2803, 0.5945, 0.4745, 0.5945, 0.4751, 0.5945, 0.4962, 0.4727, 0.292, 0.4727, 0.5189, 0.4708, 0.5189, 0.1512, 0.4962, 0.1831, 0.4962, 0.4708, 0.7132, 0.5945, 0.7122, 0.5945, 0.7122, 0.5947, 0.7132, 0.5947, 0.4968, 0.5945, 0.7122, 0.5945, 0.7132, 0.5945, 0.7249, 0.4727, 0.498, 0.4727, 0.2761, 0.4079, 0.06389, 0.4079, 0.04604, 0.555, 0.1604, 0.555, 0.1692, 0.5469, 0.1786, 0.5428, 0.1992, 0.5163, 0.2248, 0.4879, 0.2398, 0.4669, 0.2803, 0.5945, 0.4968, 0.5945, 0.4968, 0.7992, 0.487, 0.8084, 0.4717, 0.8327, 0.4103, 0.875, 0.3819, 0.903, 0.3406, 0.9439, 0.3308, 0.9489, 0.3153, 0.9665, 0.294, 0.9895, 0.2803, 1.005, 0.4928, 0.5945, 0.2764, 0.5945, 0.2614, 0.4727, 0.4883, 0.4727, 0.5189, 0.761, 0.292, 0.761, 0.292, 0.793, 0.4962, 0.793, 0.292, 0.761, 0.06507, 0.761, 0.06507, 0.793, 0.292, 0.793, 0.2764, 0.4079, 0.2545, 0.555, 0.2776, 0.555, 0.298, 0.4079, 0.2958, 0.4079, 0.2952, 0.4125, 0.4789, 0.7512, 0.599, 0.7512, 0.5926, 0.7651, 0.5933, 0.7838, 0.4789, 0.7838, 0.4968, 0.5945, 0.7132, 0.5945, 0.7132, 1.005, 0.7113, 1.008, 0.7054, 1.018, 0.4968, 1.018, 0.4968, 0.5945, 0.2803, 0.5945, 0.292, 0.4727, 0.5189, 0.4727, 0.2803, 0.5945, 0.06389, 0.5945, 0.06507, 0.4727, 0.292, 0.4727, 0.2764, 0.4079, 0.2952, 0.4125, 0.2903, 0.408, 0.2958, 0.4079, 0.4968, 0.4079, 0.7054, 0.4079, 0.6723, 0.4614, 0.6553, 0.492, 0.6517, 0.4992, 0.6135, 0.5485, 0.599, 0.555, 0.4789, 0.555, 0.0, 0.0, 0.0, 0.0, 0.0, 0.0, 0.0, 0.0, 0.0, 0.0, 0.0, 0.0, 0.0, 0.0, 0.0, 0.0, 0.0, 0.0, 0.0, 0.0, 0.0, 0.0, 0.0, 0.0, 0.0, 0.0, 0.0, 0.0, 0.0, 0.0, 0.0, 0.0, 0.0, 0.0, 0.0, 0.0, 0.0, 0.0, 0.0, 0.0, 0.0, 0.0, 0.0, 0.0, 0.0, 0.0, 0.0, 0.0, 0.0, 0.0, 0.0, 0.0, 0.0, 0.0, 0.0, 0.0, 0.0, 0.0, 0.0, 0.0, 0.0, 0.0, 0.0, 0.0, 0.0, 0.0, 0.0, 0.0, 0.0, 0.0, 0.0, 0.0, 0.0, 0.0, 0.0, 0.0, 0.0, 0.0, 0.0, 0.0, 0.0, 0.0, 0.0, 0.0, 0.0, 0.0, 0.0, 0.0, 0.0, 0.0, 0.0, 0.0, 0.0, 0.0, 0.0, 0.0, 0.0, 0.0, 0.0, 0.0, 0.0, 0.0, 0.0, 0.0, 0.0, 0.0, 0.0, 0.0, 0.0, 0.0, 0.0, 0.0, 0.0, 0.0, 0.0, 0.0, 0.0, 0.0, 0.0, 0.0, 0.0, 0.0, 0.0, 0.0, 0.0, 0.0, 0.0, 0.0, 0.0, 0.0, 0.0, 0.0, 0.0, 0.0, 0.0, 0.0, 0.0, 0.0, 0.0, 0.0, 0.0, 0.0, 0.0, 0.0, 0.0, 0.0, 0.0, 0.0, 0.0, 0.0, 0.0, 0.0, 0.0, 0.0, 0.0, 0.0, 0.0, 0.0, 0.0, 0.0, 0.0, 0.0, 0.0, 0.0, 0.0, 0.0, 0.0, 0.0, 0.0, 0.0, 0.0, 0.0, 0.0, 0.0, 0.0, 0.0, 0.0, 0.0, 0.0, 0.0, 0.0, 0.0, 0.0, 0.0, 0.0, 0.0, 0.0, 0.0, 0.0, 0.0, 0.0, 0.0, 0.0, 0.0, 0.0, 0.0, 0.0, 0.0, 0.0, 0.0, 0.0, 0.0, 0.0, 0.0, 0.0, 0.0, 0.0, 0.0, 0.0, 0.0, 0.0, 0.0, 0.0, 0.0, 0.0, 0.0, 0.0, 0.0, 0.0, 0.0, 0.0, 0.0, 0.0, 0.0, 0.0, 0.0, 0.0, 0.0, 0.298, 0.595, 0.298, 0.8287, 0.2998, 0.8286, 0.3588, 0.7794, 0.3789, 0.7799, 0.4334, 0.8234, 0.4554, 0.8235, 0.4928, 0.8149, 0.4928, 0.5945, 0.492, 0.5949, 0.3745, 0.595, 0.298, 0.5945, 0.298, 0.595, 0.3745, 0.595, 0.492, 0.5949, 0.4928, 0.5945, 0.4919, 0.5945, 0.2803, 0.5947, 0.2803, 1.012, 0.3101, 0.9769, 0.3436, 0.9409, 0.3479, 0.9346, 0.3758, 0.9068, 0.4014, 0.8815, 0.4078, 0.8751, 0.4751, 0.8287, 0.4751, 0.595, 0.4744, 0.5948, 0.4152, 0.5946, 0.4968, 0.189, 0.4968, -0.01537, 0.4946, -0.01537, 0.4751, -0.01537, 0.4751, 0.205, 0.4932, 0.1947, 0.298, 0.5945, 0.4919, 0.5945, 0.4928, 0.5945, 0.4883, 0.4727, 0.2841, 0.4727, 0.2803, 0.5945, 0.2803, 0.5947, 0.4152, 0.5946, 0.4744, 0.5948, 0.4751, 0.595, 0.4751, 0.5945, 0.4745, 0.5945, 0.7132, 1.012, 0.7132, 0.5947, 0.7122, 0.5947, 0.7122, 0.5945, 0.4968, 0.5945, 0.4968, 1.018, 0.709, 1.018, 0.7107, 1.015, 0.2764, 0.5945, 0.4928, 0.5945, 0.4928, 0.7989, 0.4549, 0.8113, 0.4533, 0.8116, 0.4531, 0.8116, 0.4466, 0.8064, 0.3768, 0.7498, 0.3743, 0.7511, 0.3027, 0.8121, 0.2971, 0.8116, 0.2764, 0.7992, 0.4751, 0.5945, 0.4946, 0.5945, 0.4968, 0.5945, 0.5189, 0.4727, 0.4962, 0.4727, 0.2803, 0.5945, 0.4745, 0.5945, 0.4751, 0.5945, 0.4962, 0.4727, 0.292, 0.4727, 0.5189, 0.4708, 0.5189, 0.1512, 0.4962, 0.1831, 0.4962, 0.4708, 0.7132, 0.5945, 0.7122, 0.5945, 0.7122, 0.5947, 0.7132, 0.5947, 0.4968, 0.5945, 0.7122, 0.5945, 0.7132, 0.5945, 0.7249, 0.4727, 0.498, 0.4727, 0.2761, 0.4079, 0.06389, 0.4079, 0.04604, 0.555, 0.1604, 0.555, 0.1692, 0.5469, 0.1786, 0.5428, 0.1992, 0.5163, 0.2248, 0.4879, 0.2398, 0.4669, 0.2803, 0.5945, 0.4968, 0.5945, 0.4968, 0.7992, 0.487, 0.8084, 0.4717, 0.8327, 0.4103, 0.875, 0.3819, 0.903, 0.3406, 0.9439, 0.3308, 0.9489, 0.3153, 0.9665, 0.294, 0.9895, 0.2803, 1.005, 0.4928, 0.5945, 0.2764, 0.5945, 0.2614, 0.4727, 0.4883, 0.4727, 0.5189, 0.761, 0.292, 0.761, 0.292, 0.793, 0.4962, 0.793, 0.292, 0.761, 0.06507, 0.761, 0.06507, 0.793, 0.292, 0.793, 0.2764, 0.4079, 0.2545, 0.555, 0.2776, 0.555, 0.298, 0.4079, 0.2958, 0.4079, 0.2952, 0.4125, 0.4789, 0.7512, 0.599, 0.7512, 0.5926, 0.7651, 0.5933, 0.7838, 0.4789, 0.7838, 0.4968, 0.5945, 0.7132, 0.5945, 0.7132, 1.005, 0.7113, 1.008, 0.7054, 1.018, 0.4968, 1.018, 0.4968, 0.5945, 0.2803, 0.5945, 0.292, 0.4727, 0.5189, 0.4727, 0.2803, 0.5945, 0.06389, 0.5945, 0.06507, 0.4727, 0.292, 0.4727, 0.2764, 0.4079, 0.2952, 0.4125, 0.2903, 0.408, 0.2958, 0.4079, 0.4968, 0.4079, 0.7054, 0.4079, 0.6723, 0.4614, 0.6553, 0.492, 0.6517, 0.4992, 0.6135, 0.5485, 0.599, 0.555, 0.4789, 0.555, 0.0, 0.0, 0.0, 0.0, 0.0, 0.0, 0.0, 0.0, 0.0, 0.0, 0.0, 0.0, 0.0, 0.0, 0.0, 0.0, 0.0, 0.0, 0.0, 0.0, 0.0, 0.0, 0.0, 0.0, 0.0, 0.0, 0.0, 0.0, 0.0, 0.0, 0.0, 0.0, 0.0, 0.0, 0.0, 0.0, 0.0, 0.0, 0.0, 0.0, 0.0, 0.0, 0.0, 0.0, 0.0, 0.0, 0.0, 0.0, 0.0, 0.0, 0.0, 0.0, 0.0, 0.0, 0.0, 0.0, 0.0, 0.0, 0.0, 0.0, 0.0, 0.0, 0.0, 0.0, 0.0, 0.0, 0.0, 0.0, 0.0, 0.0, 0.0, 0.0, 0.0, 0.0, 0.0, 0.0, 0.0, 0.0, 0.0, 0.0, 0.0, 0.0, 0.0, 0.0, 0.0, 0.0, 0.0, 0.0, 0.0, 0.0, 0.0, 0.0, 0.0, 0.0, 0.0, 0.0, 0.0, 0.0, 0.0, 0.0, 0.0, 0.0, 0.0, 0.0, 0.0, 0.0, 0.0, 0.0, 0.0, 0.0, 0.0, 0.0, 0.0, 0.0, 0.0, 0.0, 0.0, 0.0, 0.0, 0.0, 0.0, 0.0, 0.0, 0.0, 0.0, 0.0, 0.0, 0.0, 0.0, 0.0, 0.0, 0.0, 0.0, 0.0, 0.0, 0.0, 0.0, 0.0, 0.0, 0.0, 0.0, 0.0, 0.0, 0.0, 0.0, 0.0, 0.0, 0.0, 0.0, 0.0, 0.0, 0.0, 0.0, 0.0, 0.0, 0.0, 0.0, 0.0, 0.0, 0.0, 0.0, 0.0, 0.0, 0.0, 0.0, 0.0, 0.0, 0.0, 0.0, 0.0, 0.0, 0.0, 0.0, 0.0, 0.0, 0.0, 0.0, 0.0, 0.0, 0.0, 0.0, 0.0, 0.0, 0.0, 0.0, 0.0, 0.0, 0.0, 0.0, 0.0, 0.0, 0.0, 0.0, 0.0, 0.0, 0.0, 0.0, 0.0, 0.0, 0.0, 0.0, 0.0, 0.0, 0.0, 0.0, 0.0, 0.0, 0.0, 0.0, 0.0, 0.0, 0.0, 0.0, 0.0, 0.0, 0.0, 0.0, 0.0, 0.0, 0.0, 0.0, 0.0, 0.0, 0.0, 0.0, 0.0, 0.0, 0.0, 0.298, 0.595, 0.298, 0.8287, 0.2998, 0.8286, 0.3588, 0.7794, 0.3789, 0.7799, 0.4334, 0.8234, 0.4554, 0.8235, 0.4928, 0.8149, 0.4928, 0.5945, 0.492, 0.5949, 0.3745, 0.595, 0.298, 0.5945, 0.298, 0.595, 0.3745, 0.595, 0.492, 0.5949, 0.4928, 0.5945, 0.4919, 0.5945, 0.2803, 0.5947, 0.2803, 1.012, 0.3101, 0.9769, 0.3436, 0.9409, 0.3479, 0.9346, 0.3758, 0.9068, 0.4014, 0.8815, 0.4078, 0.8751, 0.4751, 0.8287, 0.4751, 0.595, 0.4744, 0.5948, 0.4152, 0.5946, 0.4968, 0.189, 0.4968, -0.01537, 0.4946, -0.01537, 0.4751, -0.01537, 0.4751, 0.205, 0.4932, 0.1947, 0.298, 0.5945, 0.4919, 0.5945, 0.4928, 0.5945, 0.4883, 0.4727, 0.2841, 0.4727, 0.2803, 0.5945, 0.2803, 0.5947, 0.4152, 0.5946, 0.4744, 0.5948, 0.4751, 0.595, 0.4751, 0.5945, 0.4745, 0.5945, 0.7132, 1.012, 0.7132, 0.5947, 0.7122, 0.5947, 0.7122, 0.5945, 0.4968, 0.5945, 0.4968, 1.018, 0.709, 1.018, 0.7107, 1.015, 0.2764, 0.5945, 0.4928, 0.5945, 0.4928, 0.7989, 0.4549, 0.8113, 0.4533, 0.8116, 0.4531, 0.8116, 0.4466, 0.8064, 0.3768, 0.7498, 0.3743, 0.7511, 0.3027, 0.8121, 0.2971, 0.8116, 0.2764, 0.7992, 0.4751, 0.5945, 0.4946, 0.5945, 0.4968, 0.5945, 0.5189, 0.4727, 0.4962, 0.4727, 0.2803, 0.5945, 0.4745, 0.5945, 0.4751, 0.5945, 0.4962, 0.4727, 0.292, 0.4727, 0.5189, 0.4708, 0.5189, 0.1512, 0.4962, 0.1831, 0.4962, 0.4708, 0.7132, 0.5945, 0.7122, 0.5945, 0.7122, 0.5947, 0.7132, 0.5947, 0.4968, 0.5945, 0.7122, 0.5945, 0.7132, 0.5945, 0.7249, 0.4727, 0.498, 0.4727, 0.2761, 0.4079, 0.06389, 0.4079, 0.04604, 0.555, 0.1604, 0.555, 0.1692, 0.5469, 0.1786, 0.5428, 0.1992, 0.5163, 0.2248, 0.4879, 0.2398, 0.4669, 0.2803, 0.5945, 0.4968, 0.5945, 0.4968, 0.7992, 0.487, 0.8084, 0.4717, 0.8327, 0.4103, 0.875, 0.3819, 0.903, 0.3406, 0.9439, 0.3308, 0.9489, 0.3153, 0.9665, 0.294, 0.9895, 0.2803, 1.005, 0.4928, 0.5945, 0.2764, 0.5945, 0.2614, 0.4727, 0.4883, 0.4727, 0.5189, 0.761, 0.292, 0.761, 0.292, 0.793, 0.4962, 0.793, 0.292, 0.761, 0.06507, 0.761, 0.06507, 0.793, 0.292, 0.793, 0.2764, 0.4079, 0.2545, 0.555, 0.2776, 0.555, 0.298, 0.4079, 0.2958, 0.4079, 0.2952, 0.4125, 0.4789, 0.7512, 0.599, 0.7512, 0.5926, 0.7651, 0.5933, 0.7838, 0.4789, 0.7838, 0.4968, 0.5945, 0.7132, 0.5945, 0.7132, 1.005, 0.7113, 1.008, 0.7054, 1.018, 0.4968, 1.018, 0.4968, 0.5945, 0.2803, 0.5945, 0.292, 0.4727, 0.5189, 0.4727, 0.2803, 0.5945, 0.06389, 0.5945, 0.06507, 0.4727, 0.292, 0.4727, 0.2764, 0.4079, 0.2952, 0.4125, 0.2903, 0.408, 0.2958, 0.4079, 0.4968, 0.4079, 0.7054, 0.4079, 0.6723, 0.4614, 0.6553, 0.492, 0.6517, 0.4992, 0.6135, 0.5485, 0.599, 0.555, 0.4789, 0.555, 0.0, 0.0, 0.0, 0.0, 0.0, 0.0, 0.0, 0.0, 0.0, 0.0, 0.0, 0.0, 0.0, 0.0, 0.0, 0.0, 0.0, 0.0, 0.0, 0.0, 0.0, 0.0, 0.0, 0.0, 0.0, 0.0, 0.0, 0.0, 0.0, 0.0, 0.0, 0.0, 0.0, 0.0, 0.0, 0.0, 0.0, 0.0, 0.0, 0.0, 0.0, 0.0, 0.0, 0.0, 0.0, 0.0, 0.0, 0.0, 0.0, 0.0, 0.0, 0.0, 0.0, 0.0, 0.0, 0.0, 0.0, 0.0, 0.0, 0.0, 0.0, 0.0, 0.0, 0.0, 0.0, 0.0, 0.0, 0.0, 0.0, 0.0, 0.0, 0.0, 0.0, 0.0, 0.0, 0.0, 0.0, 0.0, 0.0, 0.0, 0.0, 0.0, 0.0, 0.0, 0.0, 0.0, 0.0, 0.0, 0.0, 0.0, 0.0, 0.0, 0.0, 0.0, 0.0, 0.0, 0.0, 0.0, 0.0, 0.0, 0.0, 0.0, 0.0, 0.0, 0.0, 0.0, 0.0, 0.0, 0.0, 0.0, 0.0, 0.0, 0.0, 0.0, 0.0, 0.0, 0.0, 0.0, 0.0, 0.0, 0.0, 0.0, 0.0, 0.0, 0.0, 0.0, 0.0, 0.0, 0.0, 0.0, 0.0, 0.0, 0.0, 0.0, 0.0, 0.0, 0.0, 0.0, 0.0, 0.0, 0.0, 0.0, 0.0, 0.0, 0.0, 0.0, 0.0, 0.0, 0.0, 0.0, 0.0, 0.0, 0.0, 0.0, 0.0, 0.0, 0.0, 0.0, 0.0, 0.0, 0.0, 0.0, 0.0, 0.0, 0.0, 0.0, 0.0, 0.0, 0.0, 0.0, 0.0, 0.0, 0.0, 0.0, 0.0, 0.0, 0.0, 0.0, 0.0, 0.0, 0.0, 0.0, 0.0, 0.0, 0.0, 0.0, 0.0, 0.0, 0.0, 0.0, 0.0, 0.0, 0.0, 0.0, 0.0, 0.0, 0.0, 0.0, 0.0, 0.0, 0.0, 0.0, 0.0, 0.0, 0.0, 0.0, 0.0, 0.0, 0.0, 0.0, 0.0, 0.0, 0.0, 0.0, 0.0, 0.0, 0.0, 0.0, 0.0, 0.0, 0.0, 0.0, 0.0, 0.0, 0.0, 0.0, 0.0, 0.0])
me_plane_007.materials.append(mat_greek_barrack_house)
me_plane_007.use_remesh_preserve_volume = False
me_plane_007.use_remesh_preserve_attributes = False
me_plane_007.use_mirror_vertex_groups = False
me_plane_007.update()
me_plane = bpy.data.meshes.new('Plane')
me_plane.from_pydata([(-0.9816, -1.0, 0.0), (-0.9816, 2.0, 0.0), (-1.982, 0.0, 0.0), (-1.982, -1.0, 0.0), (-1.996, -1.0, 1.388), (-0.9816, -1.0, 1.388), (0.01836, -1.0, 1.388), (0.01836, 2.0, 1.388), (-0.9816, 2.0, 1.388), (-1.982, 2.0, 1.388), (-1.982, 1.0, 1.388), (-1.982, 0.0, 1.388), (-1.982, -1.0, 1.388), (-1.996, -0.9, 0.0), (-1.996, -0.9, 1.388), (-0.9816, -0.9, 1.388), (0.01836, 1.9, 1.388), (0.01836, 1.9, 0.0), (-0.9816, 1.9, 1.388), (-1.882, 1.9, 1.388), (-1.882, 1.0, 1.388), (-1.882, 1.0, 0.0), (-1.882, 0.0, 1.388), (-1.882, 0.0, 0.0), (-1.882, -1.0, 1.388), (-1.882, -1.0, 0.0), (0.01836, -0.9, 1.388), (0.01836, 1.91, 1.388), (-0.08164, -0.9, 1.388), (-0.08164, 1.91, 1.388), (0.01836, 1.208, 1.388), (0.01836, 0.505, 1.388), (0.01836, -0.1975, 1.388), (0.01836, 1.208, 0.0), (-0.08164, 1.208, 1.388), (-0.08164, 0.505, 1.388), (-0.08164, -0.1975, 1.388), (-0.08164, 0.505, 0.0), (0.01836, 2.0, 0.0), (-1.982, 2.0, 0.0), (-0.9816, -0.9, 0.0), (0.01836, -0.9, 0.0), (-0.9816, 1.9, 0.0), (-0.08164, 1.208, 0.0), (0.01836, 0.505, 0.0), (-0.08164, -0.1975, 0.0), (-1.996, -1.0, 0.0), (0.01836, -1.0, 0.0), (-1.982, 1.0, 0.0), (-1.882, 1.9, 0.0), (-0.08164, 1.91, 0.0), (-0.08164, -0.9, 0.0), (0.01836, -0.1975, 0.0), (-2.087, -1.069, -0.3994), (-1.024, -1.069, -0.3994), (0.02383, -1.069, -0.3994), (0.02383, 2.076, -0.3994), (-1.024, 2.076, -0.3994), (-2.073, 2.076, -0.3994), (-2.073, 1.028, -0.3994), (-2.073, -0.02059, -0.3994), (-2.073, -1.069, -0.3994), (-2.087, -0.9641, -0.3994), (-1.024, -0.9641, -0.3994), (0.02383, 1.971, -0.3994), (0.02383, -0.9641, -0.3994), (-1.024, 1.971, -0.3994), (-1.968, 1.971, -0.3994), (-1.968, 1.028, -0.3994), (-1.968, -0.02059, -0.3994), (-1.968, -1.069, -0.3994), (0.02383, 1.245, -0.3994), (0.02383, 1.982, -0.3994), (-0.081, 1.245, -0.3994), (-0.081, 1.982, -0.3994), (-0.081, -0.9641, -0.3994), (0.02383, -0.2276, -0.3994), (0.02383, 0.5088, -0.3994), (-0.081, -0.2276, -0.3994), (-0.081, 0.5088, -0.3994), (-2.128, -1.16, 2.277), (-0.9975, -1.16, 2.8), (0.1172, -1.16, 2.277), (0.1172, 2.184, 2.277), (-0.9975, 2.184, 2.8), (-2.112, 2.184, 2.277), (-2.112, 1.069, 2.277), (-2.112, -0.04527, 2.277), (-2.112, -1.16, 2.277), (-2.128, -1.049, 2.277), (-0.9975, -1.049, 2.8), (0.1172, -1.049, 2.277), (0.1172, 2.073, 2.277), (-0.9975, 2.073, 2.8), (-2.001, 2.073, 2.277), (-2.001, 1.069, 2.277), (-2.001, -0.04527, 2.277), (-2.001, -1.16, 2.277), (0.1172, -0.2654, 2.277), (0.005743, -0.2654, 2.277), (0.005743, -1.049, 2.277), (0.1172, 2.084, 2.277), (0.005743, 2.084, 2.277), (0.1172, 1.301, 2.277), (0.1172, 0.5177, 2.277), (0.005743, 1.301, 2.277), (0.005743, 0.5177, 2.277), (-1.989, -0.9929, 0.0), (-0.9816, -0.99, 0.0), (-0.9816, 1.99, 0.0), (-1.972, 1.0, 0.0), (-1.972, 0.0, 0.0), (-1.975, -0.9929, 0.0), (-1.989, -0.9929, 1.389), (-0.9816, -0.99, 1.389), (0.01847, -0.9901, 1.39), (0.01844, 1.99, 1.39), (-0.9816, 1.99, 1.389), (-1.975, 1.993, 1.389), (-1.972, 1.0, 1.389), (-1.972, 0.0, 1.389), (-1.975, -0.993, 1.389), (-1.989, -0.9071, 0.0), (-1.989, -0.9074, 1.388), (-0.9816, -0.91, 1.387), (-0.9816, -0.91, 0.0), (0.01825, 1.91, 1.388), (0.01823, -0.91, 1.388), (-0.9816, 1.91, 1.387), (-0.9816, 1.91, 0.0), (-1.889, 1.907, 1.387), (-1.889, 1.907, 0.0), (-1.892, 1.0, 1.387), (-1.892, 1.0, 0.0), (-1.892, 0.0, 1.387), (-1.892, 0.0, 0.0), (-1.889, -0.9933, 1.388), (-1.889, -0.9929, 0.0), (0.01126, -0.893, 1.389), (0.01129, -0.8929, 0.0), (0.01123, 1.903, 1.389), (0.01129, 1.903, 0.0), (-0.07427, -0.8932, 1.388), (-0.07423, 1.903, 1.388), (-0.07457, 1.903, 0.0), (-0.07457, -0.8929, 0.0), (0.008379, 1.208, 1.389), (0.008379, 0.505, 1.389), (0.008379, -0.1975, 1.389), (0.008363, -0.1975, 0.0), (0.008363, 0.505, 0.0), (0.008363, 1.208, 0.0), (-0.07165, 1.208, 1.388), (-0.07165, 0.505, 1.388), (-0.07165, -0.1975, 1.388), (-0.07164, -0.1975, 0.0), (-0.07164, 0.505, 0.0), (-0.07164, 1.208, 0.0), (-1.987, -0.9955, 0.0), (-0.9746, -0.9929, 0.0), (-0.9772, 1.991, 0.0), (-1.975, 1.993, 0.0), (-1.973, 0.9955, 0.0), (-1.973, -0.9955, 0.0), (-1.987, -0.8959, 0.0), (-0.9743, -0.8932, 0.0), (-0.977, 1.891, 0.0), (-1.875, 1.893, 0.0), (-1.873, 0.9953, 0.0), (-1.872, 0.0, 0.0), (-1.873, -0.9953, 0.0), (0.01821, 1.198, 0.0), (0.01827, 1.9, 0.0), (-0.08096, 1.198, 0.0), (-0.08121, 1.9, 0.0), (-0.08073, -0.89, 0.0), (0.01744, -0.1875, 0.0), (0.018, 0.495, 0.0), (-0.07782, -0.1882, 0.0), (-0.08004, 0.4952, 0.0), (-1.989, -0.9931, -0.002728), (-0.9816, -0.9901, -0.0017), (-0.9816, 1.99, -0.001869), (-1.975, 1.993, -0.002834), (-1.972, 1.0, -0.002224), (-1.972, 0.0, -0.002224), (-1.975, -0.9931, -0.002718), (-1.989, -0.9079, -0.0001471), (-0.9816, -0.9099, 0.001583), (-0.9816, 1.91, 0.001754), (-1.888, 1.907, 0.002682), (-1.891, 1.0, 0.002112), (-1.891, 0.0, 0.002112), (-1.889, -0.9938, 0.0006256), (0.008365, 1.208, -0.0001367), (0.01096, 1.903, -0.001286), (-0.07419, 1.903, -0.001168), (-0.07423, -0.8934, -0.001052), (0.011, -0.8933, -0.001169), (0.008365, -0.1975, -0.0001367), (0.008365, 0.505, -0.0001367), (-2.081, -1.063, -0.3947), (-1.024, -1.061, -0.393), (0.02383, -1.061, -0.393), (0.02383, 2.068, -0.393), (-1.024, 2.068, -0.393), (-2.066, 2.07, -0.3947), (-2.065, 1.028, -0.3932), (-2.065, -0.02059, -0.3932), (-2.066, -1.063, -0.3947), (-2.081, -0.9693, -0.3939), (-1.024, -0.9705, -0.3918), (0.02383, 1.978, -0.3917), (0.02383, -0.9705, -0.3918), (-1.024, 1.978, -0.3917), (-1.97, 1.974, -0.39), (-1.974, 1.028, -0.3916), (-1.974, -0.02059, -0.3916), (-1.973, -1.062, -0.3937), (0.01671, 1.245, -0.3924), (0.01811, 1.975, -0.3942), (-0.07393, 1.245, -0.3923), (-0.07532, 1.975, -0.3941), (-0.07531, -0.9578, -0.3941), (0.0181, -0.9578, -0.3941), (0.01671, -0.2276, -0.3924), (0.01671, 0.5088, -0.3924), (-0.07393, -0.2276, -0.3923), (-0.07393, 0.5088, -0.3923), (-2.121, -1.154, 2.274), (-0.9975, -1.153, 2.793), (0.1104, -1.154, 2.273), (0.1104, 2.178, 2.273), (-0.9975, 2.178, 2.792), (-2.106, 2.178, 2.273), (-2.105, 1.069, 2.27), (-2.105, -0.04527, 2.27), (-2.106, -1.154, 2.272), (-2.121, -1.054, 2.273), (-0.9975, -1.054, 2.792), (0.11, -1.054, 2.273), (0.11, 2.078, 2.273), (-0.9975, 2.079, 2.792), (-2.001, 2.077, 2.268), (-2.007, 1.069, 2.269), (-2.007, -0.04527, 2.269), (-2.006, -1.154, 2.271), (0.1098, -0.2654, 2.27), (0.1112, -1.042, 2.272), (0.01246, -0.2654, 2.269), (0.01114, -1.042, 2.271), (0.1112, 2.078, 2.272), (0.01113, 2.077, 2.271), (0.1098, 1.301, 2.27), (0.1098, 0.5177, 2.27), (0.01246, 1.301, 2.269), (0.01246, 0.5177, 2.269)], [(41, 139)], [(2, 3, 12, 11), (21, 20, 22, 23), (23, 22, 24, 25), (8, 9, 85, 84), (7, 8, 84, 83), (16, 7, 83, 92), (12, 3, 25, 24), (32, 31, 104, 98), (31, 30, 103, 104), (12, 24, 97, 88), (24, 22, 96, 97), (30, 27, 101, 103), (19, 18, 93, 94), (57, 56, 64, 66), (58, 57, 66, 67), (59, 58, 67, 68), (60, 59, 68, 69), (61, 60, 69, 70), (54, 53, 62, 63), (55, 54, 63, 65), (72, 71, 73, 74), (71, 77, 79, 73), (77, 76, 78, 79), (83, 84, 93, 92), (84, 85, 94, 93), (85, 86, 95, 94), (86, 87, 96, 95), (87, 88, 97, 96), (80, 81, 90, 89), (81, 82, 91, 90), (103, 101, 102, 105), (98, 104, 106, 99), (104, 103, 105, 106), (14, 4, 80, 89), (9, 10, 86, 85), (20, 19, 94, 95), (10, 11, 87, 86), (36, 28, 100, 99), (29, 34, 105, 102), (11, 12, 88, 87), (18, 16, 92, 93), (34, 35, 106, 105), (4, 5, 81, 80), (35, 36, 99, 106), (5, 6, 82, 81), (27, 29, 102, 101), (15, 14, 89, 90), (22, 20, 95, 96), (113, 114, 108, 107), (119, 120, 111, 110), (120, 121, 112, 111), (125, 124, 123, 122), (131, 130, 128, 129), (133, 132, 130, 131), (135, 134, 132, 133), (137, 136, 134, 135), (158, 164, 122, 107), (172, 141, 151, 171), (240, 239, 124, 127), (248, 247, 148, 138), (177, 176, 149, 150), (233, 234, 118, 117), (232, 233, 117, 116), (241, 232, 116, 126), (136, 137, 112, 121), (247, 254, 147, 148), (169, 170, 137, 135), (122, 123, 113, 107), (254, 253, 146, 147), (170, 163, 112, 137), (166, 167, 131, 129), (140, 146, 151, 141), (157, 144, 143, 152), (237, 246, 136, 121), (145, 142, 138, 139), (143, 144, 141, 140), (168, 169, 135, 133), (174, 172, 141, 144), (246, 245, 134, 136), (253, 251, 140, 146), (243, 242, 128, 130), (145, 155, 154, 142), (155, 156, 153, 154), (156, 157, 152, 153), (148, 149, 139, 138), (147, 150, 149, 148), (146, 151, 150, 147), (194, 200, 177, 171), (190, 191, 168, 167), (200, 199, 176, 177), (189, 190, 167, 166), (196, 195, 172, 174), (171, 177, 150, 151), (167, 168, 133, 131), (173, 174, 144, 157), (159, 158, 107, 108), (175, 178, 155, 145), (178, 179, 156, 155), (179, 173, 157, 156), (164, 165, 125, 122), (219, 226, 200, 194), (215, 216, 191, 190), (226, 225, 199, 200), (225, 224, 198, 199), (214, 215, 190, 189), (222, 220, 195, 196), (224, 223, 197, 198), (193, 186, 163, 170), (191, 192, 169, 168), (183, 182, 160, 161), (180, 187, 164, 158), (192, 193, 170, 169), (184, 183, 161, 162), (187, 188, 165, 164), (181, 180, 158, 159), (195, 172, 171, 194), (214, 212, 204, 205), (215, 214, 205, 206), (216, 215, 206, 207), (217, 216, 207, 208), (218, 217, 208, 209), (211, 210, 201, 202), (213, 211, 202, 203), (227, 223, 224, 225), (222, 221, 219, 220), (221, 228, 226, 219), (228, 227, 225, 226), (218, 209, 186, 193), (216, 217, 192, 191), (206, 205, 182, 183), (201, 210, 187, 180), (217, 218, 193, 192), (207, 206, 183, 184), (208, 207, 184, 185), (209, 208, 185, 186), (210, 211, 188, 187), (202, 201, 180, 181), (220, 195, 194, 219), (241, 242, 233, 232), (242, 243, 234, 233), (243, 244, 235, 234), (244, 245, 236, 235), (245, 246, 237, 236), (238, 239, 230, 229), (239, 240, 231, 230), (255, 252, 251, 253), (250, 249, 247, 248), (249, 256, 254, 247), (256, 255, 253, 254), (238, 229, 113, 123), (234, 235, 119, 118), (244, 243, 130, 132), (235, 236, 120, 119), (249, 250, 142, 154), (252, 255, 152, 143), (236, 237, 121, 120), (242, 241, 126, 128), (231, 240, 127, 115), (255, 256, 153, 152), (229, 230, 114, 113), (256, 249, 154, 153), (230, 231, 115, 114), (251, 252, 143, 140), (239, 238, 123, 124), (250, 248, 138, 142), (245, 244, 132, 134), (46, 0, 5, 4), (0, 47, 6, 5), (38, 1, 8, 7), (1, 39, 9, 8), (39, 48, 10, 9), (48, 2, 11, 10), (13, 14, 15, 40), (40, 15, 26, 41), (17, 16, 18, 42), (42, 18, 19, 49), (49, 19, 20, 21), (26, 15, 90, 91), (26, 32, 98, 91), (46, 4, 14, 13), (34, 29, 50, 43), (41, 26, 28, 51), (28, 36, 45, 51), (36, 35, 37, 45), (35, 34, 43, 37), (26, 41, 52, 32), (32, 52, 44, 31), (31, 44, 33, 30), (33, 44, 77, 71), (49, 21, 68, 67), (44, 52, 76, 77), (52, 41, 65, 76), (42, 49, 67, 66), (41, 51, 75, 65), (17, 42, 66, 64), (76, 65, 75, 78), (51, 45, 78, 75), (1, 38, 56, 57), (25, 3, 61, 70), (21, 23, 69, 68), (45, 37, 79, 78), (39, 1, 57, 58), (46, 13, 62, 53), (23, 25, 70, 69), (37, 43, 73, 79), (48, 39, 58, 59), (2, 48, 59, 60), (3, 2, 60, 61), (13, 40, 63, 62), (0, 46, 53, 54), (47, 0, 54, 55), (40, 41, 65, 63), (43, 50, 74, 73), (91, 98, 99, 100), (6, 26, 91, 82), (28, 26, 91, 100), (117, 118, 161, 109), (118, 119, 110, 161), (162, 161, 110), (161, 160, 109), (157, 196, 174, 173), (111, 162, 110), (163, 111, 112), (197, 155, 178, 175), (185, 184, 162, 111), (186, 185, 111, 163), (223, 227, 155, 197), (227, 228, 156, 155), (228, 221, 157, 156), (221, 222, 196, 157), (26, 138, 127)])
_uv = me_plane.uv_layers.new(name='UVMap')
_uv.uv.foreach_set('vector', [0.4928, 0.5945, 0.2764, 0.5945, 0.2764, 1.018, 0.4928, 1.018, 0.2764, 0.5945, 0.2764, 1.018, 0.05991, 1.018, 0.05991, 0.5945, 0.4928, 0.5945, 0.4928, 1.018, 0.2764, 1.018, 0.2764, 0.5945, 0.2803, 0.4079, 0.06389, 0.4079, 0.03562, 0.6789, 0.2769, 0.8384, 0.4968, 0.4079, 0.2803, 0.4079, 0.2769, 0.8384, 0.5182, 0.6789, 0.4712, 0.4079, 0.4928, 0.4079, 0.5327, 0.6789, 0.5085, 0.6789, 0.4968, 0.4079, 0.4968, -0.01537, 0.5184, -0.01537, 0.5184, 0.4079, 0.4501, 0.4079, 0.6021, 0.4079, 0.6049, 0.6789, 0.4354, 0.6789, 0.6021, 0.4079, 0.7542, 0.4079, 0.7744, 0.6789, 0.6049, 0.6789, 0.4968, 0.4079, 0.5184, 0.4079, 0.4926, 0.6789, 0.4685, 0.6789, 0.2764, 0.4079, 0.4928, 0.4079, 0.483, 0.6789, 0.2417, 0.6789, 0.3213, 0.4079, 0.4733, 0.4079, 0.511, 0.6789, 0.3415, 0.6789, 0.5184, 0.4079, 0.7132, 0.4079, 0.7098, 0.8384, 0.4926, 0.6789, 0.7039, 0.5003, 0.9308, 0.5003, 0.9308, 0.4683, 0.7039, 0.4683, 0.4771, 0.5003, 0.7039, 0.5003, 0.7039, 0.4683, 0.4997, 0.4683, 0.4771, 0.1806, 0.4771, 0.5003, 0.4997, 0.4683, 0.4997, 0.1806, 0.4771, 0.4708, 0.4771, 0.7905, 0.4997, 0.7905, 0.4997, 0.4708, 0.4771, 0.761, 0.4771, 1.081, 0.4997, 1.081, 0.4997, 0.761, 0.7039, 0.761, 0.4739, 0.761, 0.4739, 0.793, 0.7039, 0.793, 0.498, 0.761, 0.2711, 0.761, 0.2711, 0.793, 0.498, 0.793, 0.498, 0.4715, 0.498, 0.247, 0.4753, 0.247, 0.4753, 0.4715, 0.498, 0.247, 0.498, 0.02241, 0.4753, 0.02241, 0.4753, 0.247, 0.498, 0.6323, 0.498, 0.4077, 0.4753, 0.4077, 0.4753, 0.6323, 0.5182, 0.5333, 0.2769, 0.5333, 0.2769, 0.4993, 0.5182, 0.4993, 0.2769, 0.5333, 0.03562, 0.5333, 0.05975, 0.4993, 0.2769, 0.4993, 0.4685, 0.5333, 0.4685, 0.1934, 0.4926, 0.1934, 0.4926, 0.4993, 0.4685, 0.1934, 0.4685, -0.1466, 0.4926, -0.1466, 0.4926, 0.1934, 0.4685, 0.4633, 0.4685, 0.1234, 0.4926, 0.1234, 0.4926, 0.4633, 0.4651, 0.7332, 0.7098, 0.7332, 0.7098, 0.7672, 0.4651, 0.7672, 0.2769, 0.7332, 0.5182, 0.7332, 0.5182, 0.7672, 0.2769, 0.7672, 0.5182, 0.2639, 0.5182, 0.5027, 0.494, 0.5027, 0.494, 0.2639, 0.5182, 0.3962, 0.5182, 0.635, 0.494, 0.635, 0.494, 0.3962, 0.5182, 0.635, 0.5182, 0.8737, 0.494, 0.8737, 0.494, 0.635, 0.298, 0.4079, 0.2764, 0.4079, 0.2417, 0.6789, 0.2659, 0.6789, 0.4928, 0.4079, 0.2764, 0.4079, 0.2914, 0.6789, 0.5327, 0.6789, 0.2764, 0.4079, 0.4712, 0.4079, 0.5085, 0.6789, 0.2914, 0.6789, 0.2764, 0.4079, 0.05991, 0.4079, 0.05011, 0.6789, 0.2914, 0.6789, 0.4501, 0.4079, 0.298, 0.4079, 0.2659, 0.6789, 0.4354, 0.6789, 0.4733, 0.4079, 0.3213, 0.4079, 0.3415, 0.6789, 0.511, 0.6789, 0.4928, 0.4079, 0.2764, 0.4079, 0.2417, 0.6789, 0.483, 0.6789, 0.2803, 0.4079, 0.4968, 0.4079, 0.5182, 0.6789, 0.2769, 0.8384, 0.3213, 0.4079, 0.1692, 0.4079, 0.172, 0.6789, 0.3415, 0.6789, 0.4937, 0.4079, 0.7132, 0.4079, 0.7098, 0.8384, 0.4651, 0.6789, 0.6021, 0.4079, 0.4501, 0.4079, 0.4354, 0.6789, 0.6049, 0.6789, 0.2803, 0.4079, 0.4968, 0.4079, 0.5182, 0.6789, 0.2769, 0.8384, 0.4968, 0.4079, 0.4751, 0.4079, 0.494, 0.6789, 0.5182, 0.6789, 0.2803, 0.4079, 0.06086, 0.4079, 0.03225, 0.6789, 0.2769, 0.8384, 0.4928, 0.4079, 0.7092, 0.4079, 0.7243, 0.6789, 0.483, 0.6789, 0.4953, 0.4082, 0.7132, 0.4081, 0.7132, -0.01537, 0.4953, -0.01537, 0.2764, 0.4081, 0.05991, 0.4081, 0.05991, -0.01537, 0.2764, -0.01537, 0.4928, 0.4081, 0.2779, 0.4083, 0.2779, -0.01537, 0.4928, -0.01537, 0.2803, 0.5945, 0.2803, 1.018, 0.06232, 1.018, 0.06239, 0.5945, 0.5169, 0.5945, 0.5169, 1.017, 0.7132, 1.018, 0.7132, 0.5945, 0.2764, 0.5945, 0.2764, 1.018, 0.4727, 1.017, 0.4727, 0.5945, 0.4928, 0.5945, 0.4928, 1.018, 0.7092, 1.018, 0.7092, 0.5945, 0.2779, 0.5945, 0.2778, 1.018, 0.4928, 1.018, 0.4928, 0.5945, 0.4957, 0.1735, 0.4957, 0.2039, 0.4953, 0.2005, 0.4953, 0.1743, 0.4968, 0.4466, 0.4952, 0.4475, 0.4946, 0.2355, 0.4967, 0.2324, 0.5166, 0.6776, 0.2769, 0.8359, 0.2803, 0.4077, 0.4967, 0.4078, 0.7001, 0.6774, 0.8682, 0.6769, 0.8829, 0.4081, 0.7324, 0.4082, 0.4967, 0.6281, 0.4966, 0.4199, 0.4946, 0.4169, 0.4946, 0.6311, 0.2769, 0.2262, 0.03702, 0.0678, 0.0654, -0.2016, 0.2803, -0.2017, 0.5167, 0.6779, 0.2769, 0.836, 0.2803, 0.4081, 0.4968, 0.4084, 0.5097, 0.6776, 0.5313, 0.6779, 0.4907, 0.4084, 0.4733, 0.4078, 0.5168, 0.4079, 0.5169, -0.01537, 0.4983, -0.01537, 0.4983, 0.4083, 0.4354, 0.6769, 0.6049, 0.6769, 0.6021, 0.4081, 0.4501, 0.4081, 0.5206, 0.4771, 0.5203, 0.1736, 0.5169, 0.1743, 0.5163, 0.4771, 0.2965, 0.5945, 0.2964, 1.018, 0.2779, 1.018, 0.2779, 0.5945, 0.6049, 0.6769, 0.7744, 0.6769, 0.7542, 0.4081, 0.6021, 0.4081, 0.5203, 0.1736, 0.4987, 0.1736, 0.4983, 0.1743, 0.5169, 0.1743, 0.2813, 0.4439, 0.08705, 0.4444, 0.084, 0.4488, 0.2803, 0.4497, 0.4718, 0.4082, 0.3213, 0.4081, 0.3213, -0.01537, 0.4718, -0.01537, 0.3213, 0.5945, 0.4718, 0.5945, 0.4719, 1.018, 0.3213, 1.018, 0.4698, 0.6774, 0.4915, 0.6772, 0.5168, 0.4079, 0.4983, 0.4083, 0.4767, 0.5945, 0.4767, 1.018, 0.4952, 1.018, 0.4952, 0.5945, 0.4767, 0.408, 0.4767, -0.01537, 0.4952, -0.01537, 0.4952, 0.4082, 0.5203, 0.7806, 0.5206, 0.4771, 0.5163, 0.4771, 0.5163, 0.782, 0.4752, 0.4466, 0.4968, 0.4466, 0.4952, 0.4475, 0.4767, 0.4475, 0.676, 0.6772, 0.9159, 0.6766, 0.9257, 0.4077, 0.7107, 0.4079, 0.3415, 0.6769, 0.5096, 0.6774, 0.4718, 0.4082, 0.3213, 0.4081, 0.4925, 0.6762, 0.7098, 0.8361, 0.7132, 0.4077, 0.5169, 0.4076, 0.2995, 0.5945, 0.4501, 0.5945, 0.4501, 1.018, 0.2995, 1.018, 0.4501, 0.5945, 0.6021, 0.5945, 0.6021, 1.018, 0.4501, 1.018, 0.6021, 0.5945, 0.7542, 0.5945, 0.7542, 1.018, 0.6021, 1.018, 0.4501, 0.4081, 0.4501, -0.01537, 0.2995, -0.01537, 0.2995, 0.4082, 0.6021, 0.4081, 0.6021, -0.01537, 0.4501, -0.01537, 0.4501, 0.4081, 0.3213, 0.4081, 0.3213, -0.01537, 0.1692, -0.01537, 0.1692, 0.4081, 0.4946, 0.2355, 0.4946, 0.02125, 0.4967, 0.0182, 0.4967, 0.2324, 0.517, 0.4487, 0.5163, 0.1722, 0.5203, 0.1707, 0.5199, 0.4444, 0.4946, 0.6311, 0.4946, 0.4169, 0.4966, 0.4199, 0.4967, 0.6281, 0.2803, 0.4496, 0.08408, 0.4487, 0.08705, 0.4444, 0.2813, 0.4439, 0.4767, 0.4477, 0.4952, 0.4477, 0.4968, 0.4466, 0.4752, 0.4466, 0.4967, 0.2324, 0.4967, 0.0182, 0.4946, 0.02125, 0.4946, 0.2355, 0.5199, 0.4444, 0.5203, 0.1707, 0.5163, 0.1722, 0.5169, 0.4488, 0.4753, 0.2324, 0.4752, 0.4466, 0.4767, 0.4475, 0.4773, 0.2355, 0.2818, 0.1744, 0.06279, 0.1735, 0.06239, 0.1743, 0.2803, 0.1752, 0.4753, 0.2057, 0.476, 0.4197, 0.4773, 0.4169, 0.4767, 0.2048, 0.476, 0.4197, 0.4755, 0.6281, 0.4773, 0.6311, 0.4773, 0.4169, 0.4755, 0.6281, 0.4753, 0.8423, 0.4773, 0.8453, 0.4773, 0.6311, 0.4957, 0.2039, 0.7148, 0.2047, 0.7132, 0.1996, 0.4953, 0.2005, 0.3294, 0.4748, 0.17, 0.4748, 0.1692, 0.5944, 0.3213, 0.5944, 0.4871, 0.4756, 0.2824, 0.4751, 0.2764, 0.5951, 0.4727, 0.5953, 0.6029, 0.4748, 0.4435, 0.4748, 0.4501, 0.5944, 0.6021, 0.5944, 0.4435, 0.4748, 0.2855, 0.4743, 0.2994, 0.5941, 0.4501, 0.5944, 0.7039, 0.475, 0.4992, 0.4756, 0.517, 0.5953, 0.7132, 0.595, 0.4765, 0.4743, 0.4967, 0.4743, 0.4952, 0.5941, 0.4767, 0.5941, 0.4967, 0.4743, 0.4765, 0.4743, 0.4767, 0.5942, 0.4952, 0.5941, 0.5167, 0.1741, 0.4982, 0.1743, 0.4987, 0.1736, 0.5203, 0.1736, 0.5163, 0.1722, 0.5163, -0.1327, 0.5206, -0.1327, 0.5203, 0.1707, 0.4982, 0.5936, 0.7132, 0.5939, 0.7142, 0.5945, 0.4983, 0.5945, 0.4952, 0.1743, 0.4951, 0.2003, 0.4957, 0.2039, 0.4957, 0.1735, 0.5163, 0.4771, 0.5167, 0.1741, 0.5203, 0.1736, 0.5206, 0.4771, 0.2764, 0.5938, 0.4913, 0.5936, 0.4913, 0.5945, 0.2754, 0.5945, 0.4951, 0.2003, 0.7132, 0.1997, 0.7148, 0.2047, 0.4957, 0.2039, 0.2803, 0.1752, 0.0623, 0.1743, 0.06279, 0.1735, 0.2818, 0.1744, 0.4952, 0.4477, 0.4968, 0.4466, 0.4967, 0.2324, 0.4946, 0.2355, 0.7039, 0.4703, 0.9308, 0.4703, 0.9308, 0.4979, 0.7039, 0.4979, 0.4992, 0.469, 0.7039, 0.4703, 0.7039, 0.4979, 0.4784, 0.4984, 0.4984, 0.1806, 0.4992, 0.469, 0.4784, 0.4984, 0.4787, 0.1806, 0.4984, 0.4708, 0.4984, 0.7905, 0.4787, 0.7905, 0.4787, 0.4708, 0.4987, 0.763, 0.4984, 1.081, 0.4787, 1.081, 0.4784, 0.7629, 0.7039, 0.1812, 0.4753, 0.1816, 0.4752, 0.153, 0.7039, 0.1535, 0.498, 0.1812, 0.2711, 0.1812, 0.2711, 0.1535, 0.498, 0.1535, 0.4768, 0.4077, 0.4765, 0.185, 0.4967, 0.185, 0.4964, 0.4077, 0.4765, 0.4696, 0.4768, 0.247, 0.4964, 0.247, 0.4967, 0.4696, 0.4768, 0.247, 0.4768, 0.02241, 0.4964, 0.02241, 0.4964, 0.247, 0.4768, 0.6323, 0.4768, 0.4077, 0.4964, 0.4077, 0.4964, 0.6323, 0.4987, 0.4744, 0.4784, 0.4741, 0.4982, 0.5937, 0.5167, 0.5947, 0.2824, 0.4751, 0.05545, 0.4751, 0.05991, 0.5951, 0.2764, 0.5951, 0.4784, 0.4741, 0.7039, 0.4746, 0.7132, 0.5939, 0.4982, 0.5936, 0.6957, 0.4741, 0.7159, 0.4744, 0.7292, 0.5944, 0.7107, 0.5936, 0.4883, 0.4751, 0.2628, 0.4744, 0.2777, 0.5947, 0.4928, 0.5951, 0.2824, 0.4746, 0.5079, 0.4741, 0.4913, 0.5936, 0.2764, 0.5938, 0.4883, 0.4746, 0.7152, 0.4746, 0.7092, 0.5938, 0.4928, 0.5938, 0.6957, 0.4741, 0.9212, 0.4746, 0.9257, 0.5938, 0.7107, 0.5937, 0.4753, 0.4744, 0.7039, 0.475, 0.7132, 0.595, 0.4951, 0.5944, 0.7039, 0.4747, 0.4752, 0.4741, 0.4952, 0.5936, 0.7132, 0.594, 0.4875, 0.4743, 0.4719, 0.5941, 0.3213, 0.5944, 0.3294, 0.4748, 0.5166, 0.5009, 0.2769, 0.5012, 0.2769, 0.5314, 0.5167, 0.5313, 0.2769, 0.5012, 0.05962, 0.5006, 0.03702, 0.5313, 0.2769, 0.5314, 0.4925, 0.5006, 0.4912, 0.1934, 0.4702, 0.1934, 0.4699, 0.5313, 0.4912, 0.1934, 0.4912, -0.1466, 0.4702, -0.1466, 0.4702, 0.1934, 0.4912, 0.4633, 0.4915, 0.1253, 0.4698, 0.1253, 0.4702, 0.4633, 0.4667, 0.7656, 0.7098, 0.7655, 0.7098, 0.7353, 0.4666, 0.7352, 0.2769, 0.7655, 0.5166, 0.7656, 0.5167, 0.7352, 0.2769, 0.7353, 0.4955, 0.2639, 0.4952, 0.5007, 0.5169, 0.5008, 0.5166, 0.2639, 0.4952, 0.7692, 0.4955, 1.006, 0.5166, 1.006, 0.5169, 0.7691, 0.4955, 0.3962, 0.4955, 0.635, 0.5166, 0.635, 0.5166, 0.3962, 0.4955, 0.635, 0.4955, 0.8737, 0.5166, 0.8737, 0.5166, 0.635, 0.6976, 0.6776, 0.676, 0.6779, 0.7108, 0.4082, 0.7293, 0.4079, 0.5313, 0.6776, 0.2914, 0.6769, 0.2764, 0.4081, 0.4913, 0.4083, 0.2914, 0.6766, 0.5095, 0.6762, 0.4727, 0.4076, 0.2764, 0.4077, 0.2914, 0.6769, 0.05011, 0.6769, 0.05991, 0.4081, 0.2764, 0.4081, 0.4354, 0.6767, 0.2672, 0.6772, 0.2995, 0.408, 0.4501, 0.4078, 0.5096, 0.6773, 0.3415, 0.6767, 0.3213, 0.4078, 0.4719, 0.408, 0.483, 0.6769, 0.2431, 0.6774, 0.2779, 0.4083, 0.4928, 0.4081, 0.2769, 0.2262, 0.5166, 0.06773, 0.4968, -0.202, 0.2803, -0.2022, 0.676, 0.6779, 0.6976, 0.6776, 0.7287, 0.4078, 0.7114, 0.4084, 0.3415, 0.6767, 0.172, 0.6767, 0.1692, 0.4078, 0.3213, 0.4078, 0.4666, 0.6779, 0.7098, 0.8361, 0.7132, 0.4081, 0.4953, 0.4082, 0.6049, 0.6767, 0.4354, 0.6767, 0.4501, 0.4078, 0.6021, 0.4078, 0.2769, 0.2263, 0.5167, 0.068, 0.4968, -0.2014, 0.2803, -0.2017, 0.5169, 0.6774, 0.4952, 0.6773, 0.4767, 0.408, 0.4952, 0.4082, 0.2769, 0.2261, 0.03381, 0.06779, 0.06232, -0.2019, 0.2803, -0.2021, 0.4952, 0.6772, 0.5169, 0.6774, 0.4952, 0.4082, 0.4767, 0.408, 0.483, 0.6766, 0.7243, 0.6766, 0.7092, 0.4077, 0.4928, 0.4077, 0.4937, 0.5945, 0.7132, 0.5945, 0.7132, 1.018, 0.4937, 1.018, 0.2803, 0.5945, 0.4968, 0.5945, 0.4968, 1.018, 0.2803, 1.018, 0.4968, 0.5945, 0.2803, 0.5945, 0.2803, 1.018, 0.4968, 1.018, 0.2803, 0.5945, 0.06389, 0.5945, 0.06389, 1.018, 0.2803, 1.018, 0.4928, 0.5945, 0.2764, 0.5945, 0.2764, 1.018, 0.4928, 1.018, 0.2764, 0.5945, 0.05991, 0.5945, 0.05991, 1.018, 0.2764, 1.018, 0.4937, 0.5945, 0.4937, 1.018, 0.7132, 1.018, 0.7132, 0.5945, 0.2803, 0.5945, 0.2803, 1.018, 0.4968, 1.018, 0.4968, 0.5945, 0.4968, 0.5945, 0.4968, 1.018, 0.2803, 1.018, 0.2803, 0.5945, 0.2803, 0.5945, 0.2803, 1.018, 0.08553, 1.018, 0.08553, 0.5945, 0.4712, 0.5945, 0.4712, 1.018, 0.2764, 1.018, 0.2764, 0.5945, 0.4968, 0.4079, 0.2803, 0.4079, 0.2769, 0.8384, 0.5182, 0.6789, 0.298, 0.4079, 0.4501, 0.4079, 0.4354, 0.6789, 0.2659, 0.6789, 0.2764, 0.5945, 0.2764, 1.018, 0.298, 1.018, 0.298, 0.5945, 0.3213, 0.4079, 0.4733, 0.4079, 0.4733, -0.01537, 0.3213, -0.01537, 0.4968, 0.5945, 0.4968, 1.018, 0.4751, 1.018, 0.4751, 0.5945, 0.298, 0.4079, 0.4501, 0.4079, 0.4501, -0.01537, 0.298, -0.01537, 0.4501, 0.4079, 0.6021, 0.4079, 0.6021, -0.01537, 0.4501, -0.01537, 0.6021, 0.4079, 0.7542, 0.4079, 0.7542, -0.01537, 0.6021, -0.01537, 0.298, 0.4079, 0.298, -0.01537, 0.4501, -0.01537, 0.4501, 0.4079, 0.4501, 0.4079, 0.4501, -0.01537, 0.6021, -0.01537, 0.6021, 0.4079, 0.6021, 0.4079, 0.6021, -0.01537, 0.7542, -0.01537, 0.7542, 0.4079, 0.3213, 0.5945, 0.1692, 0.5945, 0.17, 0.4727, 0.3294, 0.4727, 0.4712, 0.5945, 0.2764, 0.5945, 0.2824, 0.4727, 0.4866, 0.4727, 0.6021, 0.5945, 0.4501, 0.5945, 0.4435, 0.4727, 0.6029, 0.4727, 0.4501, 0.5945, 0.298, 0.5945, 0.2841, 0.4727, 0.4435, 0.4727, 0.2803, 0.5945, 0.08553, 0.5945, 0.06685, 0.4727, 0.2711, 0.4727, 0.4968, 0.5945, 0.4751, 0.5945, 0.4753, 0.4727, 0.498, 0.4727, 0.4968, 0.5945, 0.2803, 0.5945, 0.2711, 0.4727, 0.498, 0.4727, 0.498, 0.4077, 0.498, 0.1831, 0.4753, 0.1831, 0.4753, 0.4077, 0.298, 0.5945, 0.4501, 0.5945, 0.4435, 0.4727, 0.2841, 0.4727, 0.2803, 0.5945, 0.4968, 0.5945, 0.498, 0.4727, 0.2711, 0.4727, 0.5184, 0.5945, 0.4968, 0.5945, 0.4771, 0.4727, 0.4997, 0.4727, 0.2764, 0.5945, 0.05991, 0.5945, 0.05545, 0.4727, 0.2824, 0.4727, 0.4501, 0.5945, 0.6021, 0.5945, 0.6029, 0.4727, 0.4435, 0.4727, 0.4968, 0.5945, 0.7132, 0.5945, 0.7039, 0.4727, 0.4771, 0.4727, 0.2764, 0.5945, 0.298, 0.5945, 0.2841, 0.4727, 0.2614, 0.4727, 0.4928, 0.5945, 0.2764, 0.5945, 0.2614, 0.4727, 0.4883, 0.4727, 0.6021, 0.5945, 0.7542, 0.5945, 0.7623, 0.4727, 0.6029, 0.4727, 0.2764, 0.5945, 0.4928, 0.5945, 0.5093, 0.4727, 0.2824, 0.4727, 0.4928, 0.5945, 0.7092, 0.5945, 0.7152, 0.4727, 0.4883, 0.4727, 0.2764, 0.5945, 0.4928, 0.5945, 0.4883, 0.4727, 0.2614, 0.4727, 0.4937, 0.5945, 0.7132, 0.5945, 0.7039, 0.4727, 0.4739, 0.4727, 0.2803, 0.5945, 0.06086, 0.5945, 0.04099, 0.4727, 0.2711, 0.4727, 0.4968, 0.5945, 0.2803, 0.5945, 0.2711, 0.4727, 0.498, 0.4727, 0.2803, 0.5945, 0.4968, 0.5945, 0.498, 0.4727, 0.2711, 0.4727, 0.3213, 0.5945, 0.4733, 0.5945, 0.4888, 0.4727, 0.3294, 0.4727, 0.5182, 0.7672, 0.5182, 1.006, 0.494, 1.006, 0.494, 0.7672, 0.2764, 0.4079, 0.298, 0.4079, 0.2659, 0.6789, 0.2417, 0.6789, 0.4751, 0.4079, 0.4968, 0.4079, 0.5182, 0.6789, 0.494, 0.6789, 0.2803, 0.4081, 0.0654, 0.4083, 0.06541, -0.01537, 0.2803, -0.01537, 0.4913, 0.4083, 0.2764, 0.4081, 0.2764, -0.01537, 0.4913, -0.01537, 0.4987, 0.7807, 0.4983, 1.085, 0.4989, 0.782, 0.4983, 0.4749, 0.7142, 0.4744, 0.7132, 0.4741, 0.4773, 0.2355, 0.4767, 0.4477, 0.4752, 0.4466, 0.4753, 0.2324, 0.4989, 0.4771, 0.4987, 0.7807, 0.4989, 0.782, 0.4987, 0.1736, 0.4989, 0.4771, 0.4983, 0.1743, 0.4767, 0.2047, 0.4773, 0.4169, 0.476, 0.4197, 0.4753, 0.2057, 0.4928, 0.5938, 0.7092, 0.5938, 0.7083, 0.5945, 0.4928, 0.5945, 0.2779, 0.5937, 0.4928, 0.5938, 0.4928, 0.5945, 0.2773, 0.5945, 0.2855, 0.4743, 0.4435, 0.4749, 0.4501, 0.5945, 0.2994, 0.5942, 0.4435, 0.4749, 0.6029, 0.4749, 0.6021, 0.5945, 0.4501, 0.5945, 0.6029, 0.4749, 0.7623, 0.4749, 0.7542, 0.5945, 0.6021, 0.5945, 0.3294, 0.4749, 0.4875, 0.4743, 0.4719, 0.5941, 0.3213, 0.5945, 0.4968, 0.2027, 0.4952, 0.2048, 0.4967, 0.1996])
me_plane.materials.append(mat_greek_barrack_house)
me_plane.use_remesh_preserve_volume = False
me_plane.use_remesh_preserve_attributes = False
me_plane.use_mirror_vertex_groups = False
me_plane.update()

# ---- objects
ob_rest_001 = bpy.data.objects.new('Rest.001', me_plane_010)
ob_door = bpy.data.objects.new('Door', me_circle_003)
ob_rest_004 = bpy.data.objects.new('Rest.004', me_plane_007)
ob_rest = bpy.data.objects.new('Rest', me_plane)

# ---- transforms, parenting, visibility, modifiers, constraints
ob_rest_001.location = (0.0, 0.0, 0.3849)
ob_rest_001.lineart.crease_threshold = 0.0
ob_door.location = (0.7133, 0.5005, 1.441)
ob_door.rotation_euler = (3.439e-08, 1.07, -3.439e-08)
ob_door.scale = (0.6821, 0.4967, 0.5134)
ob_door.lineart.crease_threshold = 0.0
ob_rest_004.location = (0.0, 0.0, 0.3849)
ob_rest_004.lineart.crease_threshold = 0.0
ob_rest.location = (0.0, 0.0, 0.3849)
ob_rest.lineart.crease_threshold = 0.0

# ---- collection membership
col_collection_1.objects.link(ob_rest_001)
col_collection_1.objects.link(ob_door)
col_collection_1.objects.link(ob_rest_004)
col_collection_1.objects.link(ob_rest)

# ---- scene / render settings (as saved in the file)
scene.frame_start = 1; scene.frame_end = 250; scene.frame_set(0)
scene.render.engine = 'BLENDER_EEVEE_NEXT'
scene.render.resolution_percentage = 50
scene.render.dither_intensity = 0.0
scene.cycles.use_denoising = False
scene.cycles.samples = 10
scene.cycles.sampling_pattern = 'TABULATED_SOBOL'
scene.cycles.light_sampling_threshold = 0.0
scene.cycles.use_adaptive_sampling = False
scene.cycles.use_light_tree = False
scene.cycles.blur_glossy = 0.0
scene.cycles.pixel_filter_type = 'GAUSSIAN'
scene.cycles.sample_clamp_indirect = 0.0
scene.view_settings.view_transform = 'Standard'
bpy.context.view_layer.update()

# ---- added for rendering (the .blend has no active camera and no usable light): camera, sun
cam_auto = bpy.data.cameras.new('AutoCamera')
cam_auto.lens = 50.0
cam_auto.sensor_width = 36.0
cam_auto.clip_end = 1000.0
ob_auto_camera = bpy.data.objects.new('AutoCamera', cam_auto)
scene.collection.objects.link(ob_auto_camera)
ob_auto_camera.location = (5.82098, -6.47752, 6.23212)
ob_auto_camera.rotation_euler = (1.09748, -7.21219e-08, 0.694738)
scene.camera = ob_auto_camera
light_auto_sun = bpy.data.lights.new('AutoSun', 'SUN')
light_auto_sun.energy = 3.0
light_auto_sun.angle = 0.0523599
ob_auto_sun = bpy.data.objects.new('AutoSun', light_auto_sun)
scene.collection.objects.link(ob_auto_sun)
ob_auto_sun.rotation_euler = (0.872665, 0.174533, 0.523599)
bpy.context.view_layer.update()
